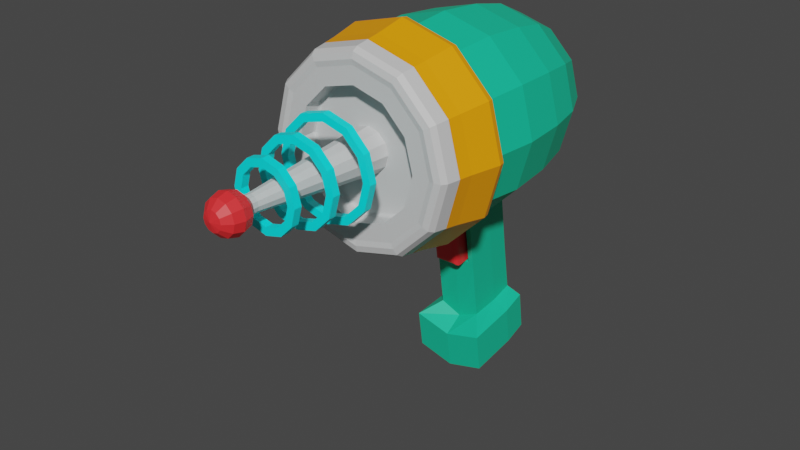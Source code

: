 # Source: portal_gun.blend  (saved by Blender 2.83.20; exported with 4.5.12 LTS)
import bpy
from mathutils import Matrix  # noqa: F401  (used for matrix-valued properties, if any)

bpy.ops.wm.read_factory_settings(use_empty=True)
scene = bpy.context.scene
scene.name = 'Scene'

# ---- collections
col_collection = bpy.data.collections.new('Collection'); scene.collection.children.link(col_collection)

# ---- materials (node trees are filled in below, after node groups)
mat_primary = bpy.data.materials.new('Primary')
mat_primary.use_transparent_shadow = False
mat_metal = bpy.data.materials.new('Metal')
mat_metal.use_transparent_shadow = False
mat_front = bpy.data.materials.new('Front')
mat_front.use_transparent_shadow = False
mat_accent = bpy.data.materials.new('Accent')
mat_accent.use_transparent_shadow = False
mat_glow = bpy.data.materials.new('Glow')
mat_glow.use_transparent_shadow = False

# ---- material node trees
mat_primary.use_nodes = True; mat_primary.node_tree.nodes.clear()
_N = mat_primary.node_tree.nodes; _L = mat_primary.node_tree.links
n0 = _N.new('ShaderNodeBsdfPrincipled'); n0.name = 'Principled BSDF'; n0.location = (10, 300)
n0.distribution = 'GGX'
n0.subsurface_method = 'BURLEY'
n0.inputs[0].default_value = (0.006853, 0.563, 0.3214, 1.0)
n0.inputs[3].default_value = 1.45
n0.inputs[27].default_value = (0.0, 0.0, 0.0, 1.0)
n0.inputs[28].default_value = 1.0
n1 = _N.new('ShaderNodeOutputMaterial'); n1.name = 'Material Output'; n1.location = (300, 300)
_L.new(n0.outputs[0], n1.inputs[0])
n1.is_active_output = True
mat_metal.use_nodes = True; mat_metal.node_tree.nodes.clear()
_N = mat_metal.node_tree.nodes; _L = mat_metal.node_tree.links
n0 = _N.new('ShaderNodeBsdfPrincipled'); n0.name = 'Principled BSDF'; n0.location = (10, 300)
n0.distribution = 'GGX'
n0.subsurface_method = 'BURLEY'
n0.inputs[0].default_value = (0.6539, 0.6539, 0.6539, 1.0)
n0.inputs[3].default_value = 1.45
n0.inputs[27].default_value = (0.0, 0.0, 0.0, 1.0)
n0.inputs[28].default_value = 1.0
n1 = _N.new('ShaderNodeOutputMaterial'); n1.name = 'Material Output'; n1.location = (300, 300)
_L.new(n0.outputs[0], n1.inputs[0])
n1.is_active_output = True
mat_front.use_nodes = True; mat_front.node_tree.nodes.clear()
_N = mat_front.node_tree.nodes; _L = mat_front.node_tree.links
n0 = _N.new('ShaderNodeBsdfPrincipled'); n0.name = 'Principled BSDF'; n0.location = (10, 300)
n0.distribution = 'GGX'
n0.subsurface_method = 'BURLEY'
n0.inputs[0].default_value = (1.0, 0.3419, 0.0, 1.0)
n0.inputs[3].default_value = 1.45
n0.inputs[27].default_value = (0.0, 0.0, 0.0, 1.0)
n0.inputs[28].default_value = 1.0
n1 = _N.new('ShaderNodeOutputMaterial'); n1.name = 'Material Output'; n1.location = (300, 300)
_L.new(n0.outputs[0], n1.inputs[0])
n1.is_active_output = True
mat_accent.use_nodes = True; mat_accent.node_tree.nodes.clear()
_N = mat_accent.node_tree.nodes; _L = mat_accent.node_tree.links
n0 = _N.new('ShaderNodeBsdfPrincipled'); n0.name = 'Principled BSDF'; n0.location = (10, 300)
n0.distribution = 'GGX'
n0.subsurface_method = 'BURLEY'
n0.inputs[0].default_value = (0.9473, 0.02843, 0.0331, 1.0)
n0.inputs[3].default_value = 1.45
n0.inputs[27].default_value = (0.0, 0.0, 0.0, 1.0)
n0.inputs[28].default_value = 1.0
n1 = _N.new('ShaderNodeOutputMaterial'); n1.name = 'Material Output'; n1.location = (300, 300)
_L.new(n0.outputs[0], n1.inputs[0])
n1.is_active_output = True
mat_glow.use_nodes = True; mat_glow.node_tree.nodes.clear()
_N = mat_glow.node_tree.nodes; _L = mat_glow.node_tree.links
n0 = _N.new('ShaderNodeOutputMaterial'); n0.name = 'Material Output'; n0.location = (300, 300)
n1 = _N.new('ShaderNodeBsdfPrincipled'); n1.name = 'Principled BSDF'; n1.location = (10, 300)
n1.distribution = 'GGX'
n1.subsurface_method = 'BURLEY'
n1.inputs[0].default_value = (0.0, 0.9659, 1.0, 1.0)
n1.inputs[3].default_value = 1.45
n1.inputs[27].default_value = (0.0, 0.0, 0.0, 1.0)
n1.inputs[28].default_value = 1.0
_L.new(n1.outputs[0], n0.inputs[0])
n0.is_active_output = True

# ---- world
world_world = bpy.data.worlds.new('World'); scene.world = world_world
world_world.use_nodes = True; world_world.node_tree.nodes.clear()
_N = world_world.node_tree.nodes; _L = world_world.node_tree.links
n0 = _N.new('ShaderNodeOutputWorld'); n0.name = 'World Output'; n0.location = (300, 300)
n1 = _N.new('ShaderNodeBackground'); n1.name = 'Background'; n1.location = (10, 300)
n1.inputs[0].default_value = (0.05088, 0.05088, 0.05088, 1.0)
_L.new(n1.outputs[0], n0.inputs[0])
n0.is_active_output = True
world_world.color = (0.05088, 0.05088, 0.05088)
world_world.use_sun_shadow = False
world_world.sun_shadow_jitter_overblur = 0.0

# ---- meshes
me_sphere = bpy.data.meshes.new('Sphere')
me_sphere.from_pydata([(-0.2523, 2.405, 1.074), (-0.2523, 3.197, 0.5), (-0.2523, 1.918, 1.178), (-0.8413, 1.918, -1.02), (0.2845, 2.405, 0.9297), (0.1818, 2.835, 0.7519), (-0.002325, 3.197, 0.433), (-0.8681, 1.326, -1.066), (-0.8413, 0.7343, -1.02), (0.7424, 2.261, 0.4096), (0.4996, 2.835, 0.4341), (0.1807, 3.197, 0.25), (-1.43, 0.7343, 3.874e-06), (0.8502, 2.26, 3.606e-06), (0.6159, 2.835, 3.636e-06), (0.2477, 3.197, 3.695e-06), (-1.484, 1.326, 3.874e-06), (-1.43, 1.918, 3.874e-06), (0.7424, 2.261, -0.4096), (0.4996, 2.835, -0.4341), (0.1807, 3.197, -0.25), (-1.272, 1.918, -0.589), (-1.319, 1.326, -0.6157), (0.2845, 2.405, -0.9297), (0.1818, 2.835, -0.7519), (-0.002325, 3.197, -0.433), (-1.272, 0.7343, -0.589), (-0.2523, 2.405, -1.074), (-0.2523, 2.835, -0.8682), (-0.2523, 3.197, -0.5), (-0.2523, 3.331, 3.755e-06), (-0.6463, -0.1854, 0.6824), (-0.9348, -0.1854, 0.394), (-0.7891, 2.405, -0.9297), (-0.6864, 2.835, -0.7519), (-0.5023, 3.197, -0.433), (-1.04, -0.1854, 3.785e-06), (-0.9348, -0.1854, -0.394), (-1.182, 2.405, -0.5368), (-1.004, 2.835, -0.4341), (-0.6853, 3.197, -0.25), (-0.6463, -0.1854, -0.6824), (-0.2523, -0.1854, -0.788), (-1.326, 2.405, 3.844e-06), (-1.121, 2.835, 3.815e-06), (-0.7523, 3.197, 3.785e-06), (0.1417, -0.1854, -0.6824), (0.4301, -0.1854, -0.394), (-1.182, 2.405, 0.5368), (-1.004, 2.835, 0.4341), (-0.6853, 3.197, 0.25), (0.5357, -0.1854, 3.636e-06), (0.4301, -0.1854, 0.394), (-0.7891, 2.405, 0.9297), (-0.6864, 2.835, 0.7519), (-0.5023, 3.197, 0.433), (0.1417, -0.1854, 0.6824), (-0.2523, -0.1854, 0.788), (-0.2523, 2.835, 0.8682), (-0.2523, 1.326, 1.231), (-0.2523, 0.7343, 1.178), (-0.7537, -0.1854, 0.8684), (-0.8413, 0.7343, 1.02), (-0.8681, 1.326, 1.066), (-0.8413, 1.918, 1.02), (0.8069, 1.912, 0.4469), (0.8408, 1.473, 0.4666), (0.7678, 0.7343, 0.589), (-1.272, 1.918, 0.589), (-1.319, 1.326, 0.6157), (-1.272, 0.7343, 0.589), (0.3366, 1.918, 1.02), (0.3634, 1.326, 1.066), (0.3366, 0.7343, 1.02), (0.3366, 1.918, -1.02), (0.3634, 1.326, -1.066), (0.3366, 0.7343, -1.02), (0.9256, 0.7343, 3.576e-06), (0.9667, 1.473, 3.606e-06), (0.8651, 1.921, 0.4469), (0.8069, 1.912, -0.4469), (0.8408, 1.473, -0.4666), (0.7678, 0.7343, -0.589), (-0.2523, 0.7343, -1.178), (-0.2523, 1.326, -1.231), (-0.2523, 1.918, -1.178), (-0.2523, -0.1854, 1.003), (-0.7537, -0.1854, 0.8684), (-1.121, -0.1854, 0.5014), (-1.255, -0.1854, 3.844e-06), (-1.121, -0.1854, -0.5014), (-0.7537, -0.1854, -0.8684), (0.249, -0.1854, -0.8684), (-0.2523, -0.1854, -1.003), (0.7504, -0.1854, 3.606e-06), (0.6161, -0.1854, -0.5014), (0.6161, -0.1854, 0.5014), (0.249, -0.1854, 0.8684), (-0.2523, 0.04317, 0.2719), (-0.3883, 0.04317, 0.2355), (-0.4878, 0.04317, 0.1359), (-0.5242, 0.04317, 3.666e-06), (-0.4878, 0.04317, -0.1359), (-0.3883, 0.04317, -0.2354), (-0.1164, 0.04317, -0.2354), (-0.2523, 0.04317, -0.2719), (0.01954, 0.04317, 3.725e-06), (-0.01688, 0.04317, -0.1359), (-0.01688, 0.04317, 0.1359), (-0.1164, 0.04317, 0.2354), (-0.2523, -1.671, 0.1054), (-0.305, -1.671, 0.09124), (-0.3436, -1.671, 0.05268), (-0.3577, -1.671, 2.772e-06), (-0.3436, -1.671, -0.05267), (-0.305, -1.671, -0.09123), (-0.1997, -1.671, -0.09123), (-0.2523, -1.671, -0.1053), (-0.147, -1.671, 2.801e-06), (-0.1611, -1.671, -0.05267), (-0.1611, -1.671, 0.05268), (-0.1997, -1.671, 0.09124), (-0.06673, -0.5495, -0.1072), (-0.1028, -0.9781, -0.08634), (-0.1388, -1.407, -0.06552), (-0.4944, -1.96, 2.891e-06), (-0.1213, -1.407, 2.95e-06), (-0.07964, -0.9781, 3.159e-06), (-0.03801, -0.5495, 3.397e-06), (-0.3572, -2.17, 0.06053), (-0.4339, -2.081, 0.1048), (-0.462, -1.96, 0.121), (-0.4339, -1.839, 0.1048), (-0.06673, -0.5495, 0.1072), (-0.2523, -2.202, 2.831e-06), (-0.3128, -2.17, 0.1048), (-0.3572, -2.081, 0.1816), (-0.3734, -1.96, 0.2097), (-0.3572, -1.839, 0.1816), (-0.1028, -0.9781, 0.08634), (-0.1388, -1.407, 0.06553), (-0.2523, -2.17, 0.121), (-0.2523, -2.081, 0.2097), (-0.2523, -1.96, 0.2421), (-0.2523, -1.839, 0.2097), (-0.4379, -0.5495, 0.1072), (-0.4019, -0.9781, 0.08634), (-0.1918, -2.17, 0.1048), (-0.1475, -2.081, 0.1816), (-0.1313, -1.96, 0.2097), (-0.1475, -1.839, 0.1816), (-0.3658, -1.407, 0.06553), (-0.1452, -0.5495, 0.1856), (-0.1475, -2.17, 0.06053), (-0.07076, -2.081, 0.1048), (-0.04267, -1.96, 0.121), (-0.07076, -1.839, 0.1048), (-0.166, -0.9781, 0.1495), (-0.1868, -1.407, 0.1135), (-0.1313, -2.17, 2.831e-06), (-0.04267, -2.081, 2.831e-06), (-0.01023, -1.96, 2.831e-06), (-0.04267, -1.839, 2.831e-06), (-0.4379, -0.5495, -0.1072), (-0.2523, -1.407, 0.1311), (-0.1475, -2.17, -0.06052), (-0.07076, -2.081, -0.1048), (-0.04267, -1.96, -0.121), (-0.07076, -1.839, -0.1048), (-0.2523, -0.9781, 0.1727), (-0.2523, -0.5495, 0.2143), (-0.1918, -2.17, -0.1048), (-0.1475, -2.081, -0.1816), (-0.1313, -1.96, -0.2097), (-0.1475, -1.839, -0.1816), (-0.2523, -0.5495, -0.2143), (-0.2523, -0.9781, -0.1727), (-0.2523, -2.17, -0.121), (-0.2523, -2.081, -0.2097), (-0.2523, -1.96, -0.2421), (-0.2523, -1.839, -0.2097), (-0.2523, -1.407, -0.131), (-0.1868, -1.407, -0.1135), (-0.3128, -2.17, -0.1048), (-0.3572, -2.081, -0.1816), (-0.3734, -1.96, -0.2097), (-0.3572, -1.839, -0.1816), (-0.166, -0.9781, -0.1495), (-0.1452, -0.5495, -0.1856), (-0.3572, -2.17, -0.06052), (-0.4339, -2.081, -0.1048), (-0.462, -1.96, -0.121), (-0.4339, -1.839, -0.1048), (-0.4666, -0.5495, 3.368e-06), (-0.425, -0.9781, 3.129e-06), (-0.3734, -2.17, 2.891e-06), (-0.462, -2.081, 2.891e-06), (-0.3834, -1.407, 2.891e-06), (-0.462, -1.839, 2.891e-06), (-0.3658, -1.407, -0.06552), (-0.4019, -0.9781, -0.08634), (-0.3595, -0.5495, -0.1856), (-0.3387, -0.9781, -0.1495), (-0.3179, -1.407, -0.1135), (-0.3179, -1.407, 0.1135), (-0.3387, -0.9781, 0.1495), (-0.3595, -0.5495, 0.1856), (0.2044, -0.5495, -0.2637), (0.1156, -0.9781, -0.2124), (0.02693, -1.407, -0.1612), (0.07013, -1.407, 2.652e-06), (0.1726, -0.9781, 3.159e-06), (0.275, -0.5495, 3.755e-06), (0.2044, -0.5495, 0.2637), (0.1156, -0.9781, 0.2124), (0.02693, -1.407, 0.1612), (-0.709, -0.5495, 0.2637), (-0.6203, -0.9781, 0.2124), (-0.5316, -1.407, 0.1612), (0.01134, -0.5495, 0.4567), (-0.03988, -0.9781, 0.368), (-0.0911, -1.407, 0.2793), (-0.709, -0.5495, -0.2637), (-0.2523, -1.407, 0.3225), (-0.2523, -0.9781, 0.4249), (-0.2523, -0.5495, 0.5273), (-0.2523, -0.5495, -0.5273), (-0.2523, -0.9781, -0.4249), (-0.2523, -1.407, -0.3225), (-0.0911, -1.407, -0.2793), (-0.03988, -0.9781, -0.368), (0.01134, -0.5495, -0.4567), (-0.7797, -0.5495, 3.666e-06), (-0.6772, -0.9781, 3.099e-06), (-0.5748, -1.407, 2.503e-06), (-0.5316, -1.407, -0.1612), (-0.6203, -0.9781, -0.2124), (-0.516, -0.5495, -0.4567), (-0.4648, -0.9781, -0.368), (-0.4136, -1.407, -0.2793), (-0.4136, -1.407, 0.2793), (-0.4648, -0.9781, 0.368), (-0.516, -0.5495, 0.4567), (0.2044, -0.6457, -0.2637), (0.1156, -1.074, -0.2124), (0.02693, -1.503, -0.1612), (0.07013, -1.503, 2.652e-06), (0.1726, -1.074, 3.159e-06), (0.275, -0.6457, 3.755e-06), (0.2044, -0.6457, 0.2637), (0.1156, -1.074, 0.2124), (0.02693, -1.503, 0.1612), (-0.709, -0.6457, 0.2637), (-0.6203, -1.074, 0.2124), (-0.5316, -1.503, 0.1612), (0.01134, -0.6457, 0.4567), (-0.03988, -1.074, 0.368), (-0.0911, -1.503, 0.2793), (-0.709, -0.6457, -0.2637), (-0.2523, -1.503, 0.3225), (-0.2523, -1.074, 0.4249), (-0.2523, -0.6457, 0.5273), (-0.2523, -0.6457, -0.5273), (-0.2523, -1.074, -0.4249), (-0.2523, -1.503, -0.3225), (-0.0911, -1.503, -0.2793), (-0.03988, -1.074, -0.368), (0.01134, -0.6457, -0.4567), (-0.7797, -0.6457, 3.666e-06), (-0.6772, -1.074, 3.099e-06), (-0.5748, -1.503, 2.503e-06), (-0.5316, -1.503, -0.1612), (-0.6203, -1.074, -0.2124), (-0.516, -0.6457, -0.4567), (-0.4648, -1.074, -0.368), (-0.4136, -1.503, -0.2793), (-0.4136, -1.503, 0.2793), (-0.4648, -1.074, 0.368), (-0.516, -0.6457, 0.4567), (-0.04308, -1.407, 0.3624), (0.1101, -1.407, 0.2092), (0.008135, -0.9781, 0.4511), (0.1988, -0.9781, 0.2605), (0.05935, -0.5495, 0.5398), (0.2875, -0.5495, 0.3117), (0.1662, -1.407, 2.652e-06), (0.1101, -1.407, -0.2092), (0.2686, -0.9781, 3.159e-06), (0.1988, -0.9781, -0.2605), (0.371, -0.5495, 3.755e-06), (0.2875, -0.5495, -0.3117), (-0.4616, -1.407, -0.3624), (-0.6147, -1.407, -0.2092), (-0.5128, -0.9781, -0.4511), (-0.7035, -0.9781, -0.2605), (-0.564, -0.5495, -0.5398), (-0.7922, -0.5495, -0.3117), (-0.2523, -1.407, -0.4185), (-0.2523, -0.9781, -0.5209), (-0.2523, -0.5495, -0.6234), (-0.6147, -1.407, 0.2092), (-0.4616, -1.407, 0.3624), (-0.7035, -0.9781, 0.2605), (-0.5128, -0.9781, 0.4511), (-0.7922, -0.5495, 0.3117), (-0.564, -0.5495, 0.5398), (-0.04308, -1.407, -0.3624), (0.008135, -0.9781, -0.4511), (0.05935, -0.5495, -0.5398), (-0.2523, -1.407, 0.4185), (-0.2523, -0.9781, 0.5209), (-0.2523, -0.5495, 0.6234), (-0.8757, -0.5495, 3.695e-06), (-0.7732, -0.9781, 3.129e-06), (-0.6708, -1.407, 2.533e-06), (-0.04308, -1.503, 0.3624), (0.1101, -1.503, 0.2092), (0.008135, -1.074, 0.4511), (0.1988, -1.074, 0.2605), (0.05935, -0.6457, 0.5398), (0.2875, -0.6457, 0.3117), (0.1662, -1.503, 2.652e-06), (0.1101, -1.503, -0.2092), (0.2686, -1.074, 3.159e-06), (0.1988, -1.074, -0.2605), (0.371, -0.6457, 3.755e-06), (0.2875, -0.6457, -0.3117), (-0.4616, -1.503, -0.3624), (-0.6147, -1.503, -0.2092), (-0.5128, -1.074, -0.4511), (-0.7035, -1.074, -0.2605), (-0.564, -0.6457, -0.5398), (-0.7922, -0.6457, -0.3117), (-0.2523, -1.503, -0.4185), (-0.2523, -1.074, -0.5209), (-0.2523, -0.6457, -0.6234), (-0.6147, -1.503, 0.2092), (-0.4616, -1.503, 0.3624), (-0.7035, -1.074, 0.2605), (-0.5128, -1.074, 0.4511), (-0.7922, -0.6457, 0.3117), (-0.564, -0.6457, 0.5398), (-0.04308, -1.503, -0.3624), (0.008135, -1.074, -0.4511), (0.05935, -0.6457, -0.5398), (-0.2523, -1.503, 0.4185), (-0.2523, -1.074, 0.5209), (-0.2523, -0.6457, 0.6234), (-0.8757, -0.6457, 3.695e-06), (-0.7732, -1.074, 3.129e-06), (-0.6708, -1.503, 2.533e-06), (0.3366, 0.7343, -1.02), (0.3366, 0.7343, 1.02), (-0.8413, 0.7343, 1.02), (-0.2523, 0.7343, 1.178), (-0.874, 0.2151, -1.077), (-0.7537, -0.1854, 0.8684), (-0.8413, 0.7343, -1.02), (-1.43, 0.7343, 3.874e-06), (-0.7537, -0.1854, -0.8684), (-1.272, 0.7343, -0.589), (-1.255, -0.1854, 3.844e-06), (-0.2523, -0.1854, 1.003), (-1.121, -0.1854, -0.5014), (-1.496, 0.2151, 3.874e-06), (0.6161, -0.1854, 0.5014), (-1.121, -0.1854, 0.5014), (0.249, -0.1854, 0.8684), (0.249, -0.1854, -0.8684), (-0.2523, 0.2151, 1.243), (0.6161, -0.1854, -0.5014), (-0.2523, -0.1854, -1.003), (0.7504, -0.1854, 3.606e-06), (-1.272, 0.7343, 0.589), (0.7678, 0.7343, 0.589), (-1.329, 0.2151, -0.6216), (0.9256, 0.7343, 3.576e-06), (0.7678, 0.7343, -0.589), (-0.2523, 0.7343, -1.178), (-0.7537, -0.1854, -0.8684), (-1.255, -0.1854, 3.844e-06), (-0.2523, -0.1854, 1.003), (-1.121, -0.1854, -0.5014), (0.6161, -0.1854, 0.5014), (-1.121, -0.1854, 0.5014), (0.249, -0.1854, 0.8684), (0.249, -0.1854, -0.8684), (0.6161, -0.1854, -0.5014), (-0.2523, -0.1854, -1.003), (0.7504, -0.1854, 3.606e-06), (-0.874, 0.2151, 1.077), (0.3693, 0.2151, 1.077), (0.3693, 0.2151, -1.077), (0.8244, 0.2151, 0.6217), (-1.329, 0.2151, 0.6217), (0.8244, 0.2151, -0.6216), (0.991, 0.2151, 3.576e-06), (-0.2523, 0.2151, -1.243), (0.6774, 2.405, 0.5368), (0.8212, 2.405, 3.606e-06), (0.6774, 2.405, -0.5368), (0.7678, 1.918, 0.589), (0.8142, 1.326, 0.6157), (0.7678, 1.918, -0.589), (0.8142, 1.326, -0.6157), (0.9791, 1.326, 3.576e-06), (3.211, 2.268, 3.248e-06), (3.135, 2.611, 3.278e-06), (3.298, 1.587, 3.278e-06), (3.092, 2.263, 0.4469), (3.092, 2.263, -0.4469), (3.027, 2.611, 0.4096), (3.027, 2.611, -0.4096), (3.172, 1.587, 0.4666), (3.172, 1.587, -0.4666), (0.8991, 1.482, 0.4666), (0.8651, 1.921, -0.4469), (0.8007, 2.27, -0.4096), (0.8007, 2.27, 0.4096), (0.9085, 2.269, 3.606e-06), (0.8991, 1.482, -0.4666), (1.025, 1.482, 3.606e-06), (2.674, 1.511, 0.4666), (2.529, 2.535, -0.4096), (2.529, 2.535, 0.4096), (2.674, 1.511, -0.4666), (2.594, 2.186, 0.4469), (2.594, 2.186, -0.4469), (2.637, 2.534, 3.338e-06), (2.8, 1.511, 3.338e-06), (1.113, 1.954, 0.2578), (1.113, 1.954, -0.2578), (1.114, 2.274, 3.546e-06), (1.181, 1.56, 3.546e-06), (1.18, 1.56, 0.2028), (1.112, 2.274, -0.2363), (1.112, 2.274, 0.2363), (1.18, 1.56, -0.2028), (2.519, 1.763, 0.2692), (2.429, 2.487, -0.2363), (2.429, 2.487, 0.2363), (2.519, 1.763, -0.2692), (2.488, 2.167, 0.2578), (2.488, 2.167, -0.2578), (2.528, 2.487, 3.368e-06), (2.635, 1.764, 3.368e-06), (-1.43, 0.7343, 3.874e-06), (-1.458, 0.7282, 3.874e-06), (-1.444, 0.7312, 3.874e-06), (-0.8554, 0.7282, -1.044), (-0.8413, 0.7343, -1.02), (-0.8483, 0.7312, -1.032), (-0.2523, 0.7343, 1.178), (-0.2523, 0.7282, 1.206), (-0.2523, 0.7319, 1.189), (-0.8554, 0.7282, 1.044), (-0.8413, 0.7343, 1.02), (-0.8483, 0.7312, 1.032), (0.3366, 0.7343, 1.02), (0.3507, 0.7282, 1.044), (0.3437, 0.7312, 1.032), (0.3366, 0.7343, -1.02), (0.3507, 0.7282, -1.044), (0.3437, 0.7312, -1.032), (-1.297, 0.7282, -0.603), (-1.272, 0.7343, -0.589), (-1.285, 0.7312, -0.596), (-1.272, 0.7343, 0.589), (-1.297, 0.7282, 0.603), (-1.282, 0.7319, 0.5945), (0.7678, 0.7343, 0.589), (0.7922, 0.7282, 0.603), (0.7775, 0.7319, 0.5945), (0.9538, 0.7282, 3.576e-06), (0.9256, 0.7343, 3.576e-06), (0.9368, 0.7319, 2.205e-06), (0.7678, 0.7343, -0.589), (0.7922, 0.7282, -0.603), (0.78, 0.7312, -0.596), (-0.2523, 0.7282, -1.206), (-0.2523, 0.7343, -1.178), (-0.2523, 0.7319, -1.189), (-0.2523, -0.08366, 0.788), (-0.2523, -0.1854, 0.788), (-0.2523, -0.1451, 0.788), (-0.6463, -0.1854, 0.6824), (-0.6463, -0.08366, 0.6824), (-0.6463, -0.1345, 0.6824), (-0.9348, -0.08366, 0.394), (-0.9348, -0.1854, 0.394), (-0.9348, -0.1451, 0.394), (-1.04, -0.1854, 3.785e-06), (-1.04, -0.08366, 3.785e-06), (-1.04, -0.1345, 3.785e-06), (-0.9348, -0.08366, -0.394), (-0.9348, -0.1854, -0.394), (-0.9348, -0.1345, -0.394), (-0.6463, -0.1854, -0.6824), (-0.6463, -0.08366, -0.6824), (-0.6463, -0.1345, -0.6824), (0.1417, -0.1854, -0.6824), (0.1417, -0.08366, -0.6824), (0.1417, -0.1345, -0.6824), (-0.2523, -0.08366, -0.788), (-0.2523, -0.1854, -0.788), (-0.2523, -0.1451, -0.788), (0.5357, -0.1854, 3.636e-06), (0.5357, -0.08366, 3.636e-06), (0.5357, -0.1345, 3.636e-06), (0.4301, -0.08366, -0.394), (0.4301, -0.1854, -0.394), (0.4301, -0.1345, -0.394), (0.4301, -0.08366, 0.394), (0.4301, -0.1854, 0.394), (0.4301, -0.1345, 0.394), (0.1417, -0.1854, 0.6824), (0.1417, -0.08366, 0.6824), (0.1417, -0.1451, 0.6824), (-0.8471, -0.1128, 1.03), (-0.787, -0.1963, 0.9261), (-0.8261, -0.1789, 0.9939), (-0.9151, 0.5985, -1.148), (-0.8744, 0.7201, -1.077), (-0.9076, 0.6753, -1.135), (-1.496, 0.7201, 3.874e-06), (-1.578, 0.5985, 3.904e-06), (-1.563, 0.6753, 3.904e-06), (-0.8471, -0.1128, -1.03), (-0.787, -0.1963, -0.9261), (-0.8261, -0.1789, -0.9939), (-1.4, 0.5985, -0.6627), (-1.33, 0.7201, -0.622), (-1.387, 0.6753, -0.6552), (-1.442, -0.1128, 3.904e-06), (-1.322, -0.1963, 3.874e-06), (-1.4, -0.1789, 3.904e-06), (-0.2523, -0.1963, 1.069), (-0.2523, -0.1128, 1.19), (-0.2523, -0.1789, 1.148), (-1.178, -0.1963, -0.5347), (-1.283, -0.1128, -0.5948), (-1.246, -0.1789, -0.5738), (-0.2523, 0.7201, 1.244), (-0.2523, 0.5985, 1.326), (-0.2523, 0.6753, 1.31), (-0.9151, 0.5985, 1.148), (-0.8744, 0.7201, 1.077), (-0.9076, 0.6753, 1.135), (0.3697, 0.7201, 1.077), (0.4104, 0.5985, 1.148), (0.4029, 0.6753, 1.135), (0.3697, 0.7201, -1.077), (0.4104, 0.5985, -1.148), (0.4029, 0.6753, -1.135), (0.6738, -0.1963, 0.5347), (0.7779, -0.1128, 0.5948), (0.7415, -0.1789, 0.5738), (-1.178, -0.1963, 0.5347), (-1.283, -0.1128, 0.5948), (-1.246, -0.1789, 0.5738), (0.3425, -0.1128, 1.03), (0.2824, -0.1963, 0.9261), (0.3215, -0.1789, 0.9939), (0.3425, -0.1128, -1.03), (0.2824, -0.1963, -0.9261), (0.3215, -0.1789, -0.9939), (0.6738, -0.1963, -0.5347), (0.7779, -0.1128, -0.5948), (0.7415, -0.1789, -0.5738), (-0.2523, -0.1963, -1.069), (-0.2523, -0.1128, -1.19), (-0.2523, -0.1789, -1.148), (0.9373, -0.1128, 3.576e-06), (0.8171, -0.1963, 3.606e-06), (0.8953, -0.1789, 3.576e-06), (-1.33, 0.7201, 0.622), (-1.4, 0.5985, 0.6628), (-1.387, 0.6753, 0.6553), (0.8251, 0.7201, 0.622), (0.8956, 0.5985, 0.6628), (0.8826, 0.6753, 0.6552), (1.073, 0.5985, 3.546e-06), (0.9917, 0.7201, 3.576e-06), (1.058, 0.6753, 3.546e-06), (0.8251, 0.7201, -0.622), (0.8956, 0.5985, -0.6627), (0.8826, 0.6753, -0.6552), (-0.2523, 0.5985, -1.325), (-0.2523, 0.7201, -1.244), (-0.2523, 0.6753, -1.31), (-0.2523, 0.04317, 0.7533), (-0.2523, 0.009627, 0.788), (-0.2523, 0.03335, 0.7778), (-0.6463, 0.009627, 0.6824), (-0.629, 0.04317, 0.6524), (-0.6412, 0.03335, 0.6736), (-0.9047, 0.04317, 0.3766), (-0.9348, 0.009627, 0.394), (-0.926, 0.03335, 0.3889), (-1.04, 0.009628, 3.785e-06), (-1.006, 0.04317, 3.785e-06), (-1.03, 0.03335, 3.785e-06), (-0.9047, 0.04317, -0.3766), (-0.9348, 0.009628, -0.394), (-0.926, 0.03335, -0.3889), (-0.6463, 0.009628, -0.6824), (-0.629, 0.04317, -0.6524), (-0.6412, 0.03335, -0.6736), (0.1417, 0.009627, -0.6824), (0.1243, 0.04317, -0.6524), (0.1366, 0.03335, -0.6736), (-0.2523, 0.04317, -0.7533), (-0.2523, 0.009627, -0.788), (-0.2523, 0.03335, -0.7778), (0.5357, 0.009627, 3.636e-06), (0.501, 0.04317, 3.636e-06), (0.5255, 0.03335, 3.636e-06), (0.4, 0.04317, -0.3766), (0.4301, 0.009627, -0.394), (0.4213, 0.03335, -0.3889), (0.4, 0.04317, 0.3766), (0.4301, 0.009627, 0.394), (0.4213, 0.03335, 0.3889), (0.1417, 0.009627, 0.6824), (0.1243, 0.04317, 0.6524), (0.1366, 0.03335, 0.6736), (-0.3635, -1.739, 2.861e-06), (-0.3739, -1.759, 2.891e-06), (-0.3657, -1.746, 2.861e-06), (-0.3695, -1.753, 2.891e-06), (-0.3576, -1.759, 0.06078), (-0.3486, -1.739, 0.0556), (-0.3538, -1.753, 0.05859), (-0.3505, -1.746, 0.0567), (-0.3131, -1.759, 0.1053), (-0.3079, -1.739, 0.09631), (-0.3109, -1.753, 0.1015), (-0.309, -1.746, 0.09821), (-0.2523, -1.759, 0.1216), (-0.2523, -1.739, 0.1112), (-0.2523, -1.753, 0.1172), (-0.2523, -1.746, 0.1134), (-0.1916, -1.759, 0.1053), (-0.1967, -1.739, 0.09631), (-0.1937, -1.753, 0.1015), (-0.1956, -1.746, 0.09821), (-0.1471, -1.759, 0.06078), (-0.156, -1.739, 0.0556), (-0.1508, -1.753, 0.05859), (-0.1541, -1.746, 0.0567), (-0.1308, -1.759, 2.861e-06), (-0.1411, -1.739, 2.861e-06), (-0.1351, -1.753, 2.861e-06), (-0.1389, -1.746, 2.861e-06), (-0.1471, -1.759, -0.06077), (-0.156, -1.739, -0.0556), (-0.1508, -1.753, -0.05859), (-0.1541, -1.746, -0.05669), (-0.1916, -1.759, -0.1053), (-0.1967, -1.739, -0.0963), (-0.1937, -1.753, -0.1015), (-0.1956, -1.746, -0.0982), (-0.2523, -1.759, -0.1215), (-0.2523, -1.739, -0.1112), (-0.2523, -1.753, -0.1172), (-0.2523, -1.746, -0.1134), (-0.3131, -1.759, -0.1053), (-0.3079, -1.739, -0.0963), (-0.3109, -1.753, -0.1015), (-0.309, -1.746, -0.0982), (-0.3576, -1.759, -0.06077), (-0.3486, -1.739, -0.0556), (-0.3538, -1.753, -0.05859), (-0.3505, -1.746, -0.05669), (1.809, 2.061, 0.2578), (1.809, 2.061, -0.2578), (1.809, 2.38, 3.457e-06), (1.809, 1.657, 3.457e-06), (1.743, 1.647, 0.2028), (1.809, 2.381, -0.2363), (1.809, 2.381, 0.2363), (1.743, 1.647, -0.2028), (1.114, 1.55, -0.2692), (1.115, 1.55, 3.546e-06), (1.114, 1.55, 0.2692), (1.809, 1.657, 0.2692), (1.809, 1.657, -0.2692), (1.743, 1.647, 3.457e-06), (1.726, 1.759, 3.487e-06), (1.164, 1.673, 3.576e-06), (1.195, 1.678, -0.1698), (1.195, 1.678, 0.1698), (1.693, 1.754, 0.1698), (1.693, 1.754, -0.1698), (1.163, 1.673, -0.2028), (1.196, 1.678, 3.576e-06), (1.163, 1.673, 0.2028), (1.726, 1.759, 0.2028), (1.726, 1.759, -0.2028), (1.693, 1.754, 3.487e-06), (1.667, 1.436, 3.368e-06), (1.729, 1.52, 3.397e-06), (1.695, 1.446, 3.368e-06), (1.716, 1.465, 3.368e-06), (1.728, 1.492, 3.397e-06), (1.317, 1.382, 3.457e-06), (1.232, 1.444, 3.487e-06), (1.288, 1.383, 3.457e-06), (1.262, 1.396, 3.457e-06), (1.242, 1.417, 3.487e-06), (1.316, 1.382, -0.09588), (1.231, 1.444, -0.1698), (1.287, 1.383, -0.1242), (1.261, 1.396, -0.1482), (1.241, 1.417, -0.1642), (1.316, 1.382, 0.09589), (1.231, 1.444, 0.1698), (1.287, 1.383, 0.1242), (1.261, 1.396, 0.1482), (1.241, 1.417, 0.1642), (1.667, 1.436, 0.09589), (1.729, 1.52, 0.1698), (1.695, 1.446, 0.1242), (1.716, 1.465, 0.1482), (1.728, 1.491, 0.1642), (1.729, 1.52, -0.1698), (1.667, 1.436, -0.09588), (1.728, 1.491, -0.1642), (1.716, 1.465, -0.1482), (1.695, 1.446, -0.1242), (-1.281, 0.05732, 0.5937), (-1.44, 0.05732, 3.874e-06), (-1.439, 0.05453, 3.874e-06), (-1.28, 0.05453, 0.5934), (0.7759, 0.05732, -0.5937), (0.935, 0.05732, 3.606e-06), (0.9346, 0.05453, 3.606e-06), (0.7755, 0.05453, -0.5934), (-0.2523, 0.05732, -1.187), (0.3413, 0.05732, -1.028), (0.3411, 0.05453, -1.028), (-0.2523, 0.05453, -1.187), (-0.8609, 0.05531, 1.054), (-0.8602, 0.04693, 1.053), (-0.8607, 0.05252, 1.054), (-0.8604, 0.04973, 1.053), (-1.305, 0.04693, 0.6079), (-1.306, 0.05531, 0.6086), (-1.306, 0.04973, 0.6081), (-1.306, 0.05252, 0.6084), (-0.2523, 0.04693, 1.216), (-0.2523, 0.05531, 1.217), (-0.2523, 0.04973, 1.216), (-0.2523, 0.05252, 1.217), (-0.8609, 0.05531, -1.054), (-0.8602, 0.04694, -1.053), (-0.8607, 0.05252, -1.054), (-0.8604, 0.04973, -1.053), (-0.2523, 0.04693, -1.216), (-0.2523, 0.05531, -1.217), (-0.2523, 0.04973, -1.216), (-0.2523, 0.05252, -1.217), (-1.306, 0.05531, -0.6086), (-1.305, 0.04694, -0.6079), (-1.306, 0.05252, -0.6083), (-1.306, 0.04973, -0.6081), (-1.469, 0.05531, 3.874e-06), (-1.468, 0.04694, 3.874e-06), (-1.469, 0.05252, 3.874e-06), (-1.469, 0.04973, 3.874e-06), (0.3556, 0.04693, 1.053), (0.3563, 0.05531, 1.054), (0.3558, 0.04973, 1.053), (0.356, 0.05252, 1.054), (0.9648, 0.05531, 3.576e-06), (0.9635, 0.04693, 3.576e-06), (0.9644, 0.05252, 3.576e-06), (0.9639, 0.04973, 3.576e-06), (0.8018, 0.05531, 0.6086), (0.8006, 0.04693, 0.6079), (0.8014, 0.05252, 0.6084), (0.801, 0.04973, 0.6081), (0.3563, 0.05531, -1.054), (0.3556, 0.04693, -1.053), (0.356, 0.05252, -1.054), (0.3558, 0.04973, -1.053), (0.8006, 0.04693, -0.6079), (0.8018, 0.05531, -0.6086), (0.801, 0.04973, -0.6081), (0.8014, 0.05252, -0.6083), (-0.2523, 0.05453, 1.187), (-0.8458, 0.05453, 1.028), (-0.846, 0.05732, 1.028), (-0.2523, 0.05732, 1.187), (-1.28, 0.05453, -0.5934), (-1.281, 0.05732, -0.5937), (0.7755, 0.05453, 0.5934), (0.7759, 0.05732, 0.5937), (0.3411, 0.05453, 1.028), (0.3413, 0.05732, 1.028), (-0.8458, 0.05453, -1.028), (-0.846, 0.05732, -1.028)], [], [(1, 58, 5, 6), (404, 405, 77, 82), (33, 27, 85, 3), (30, 1, 6), (58, 0, 4, 5), (7, 84, 83, 8), (92, 93, 371, 368), (3, 85, 84, 7), (30, 6, 11), (5, 4, 398, 10), (93, 91, 359, 371), (6, 5, 10, 11), (429, 425, 414, 408), (30, 11, 15), (10, 398, 399, 14), (70, 12, 358, 373), (11, 10, 14, 15), (84, 75, 76, 83), (30, 15, 20), (14, 399, 400, 19), (85, 74, 75, 84), (15, 14, 19, 20), (27, 23, 74, 85), (91, 90, 363, 359), (30, 20, 25), (19, 400, 23, 24), (86, 97, 367, 362), (20, 19, 24, 25), (405, 402, 67, 77), (75, 404, 82, 76), (30, 25, 29), (24, 23, 27, 28), (428, 424, 411, 407), (25, 24, 28, 29), (426, 422, 413, 409), (74, 403, 404, 75), (28, 27, 33, 34), (82, 77, 376, 377), (29, 28, 34, 35), (89, 88, 366, 361), (23, 400, 403, 74), (30, 29, 35), (62, 70, 373, 353), (35, 34, 39, 40), (88, 87, 356, 366), (77, 67, 374, 376), (30, 35, 40), (34, 33, 38, 39), (40, 39, 44, 45), (87, 86, 362, 356), (63, 69, 70, 62), (30, 40, 45), (39, 38, 43, 44), (12, 26, 360, 358), (45, 44, 49, 50), (95, 92, 368, 370), (64, 68, 69, 63), (30, 45, 50), (44, 43, 48, 49), (60, 62, 353, 354), (50, 49, 54, 55), (96, 94, 372, 365), (53, 48, 68, 64), (30, 50, 55), (49, 48, 53, 54), (67, 73, 352, 374), (55, 54, 58, 1), (8, 83, 378, 357), (427, 423, 412, 410), (30, 55, 1), (54, 53, 0, 58), (76, 82, 377, 351), (48, 43, 17, 68), (68, 17, 16, 69), (69, 16, 12, 70), (83, 76, 351, 378), (398, 4, 71, 401), (401, 71, 72, 402), (402, 72, 73, 67), (97, 96, 365, 367), (4, 0, 2, 71), (71, 2, 59, 72), (72, 59, 60, 73), (94, 95, 370, 372), (0, 53, 64, 2), (2, 64, 63, 59), (59, 63, 62, 60), (26, 8, 357, 360), (38, 33, 3, 21), (21, 3, 7, 22), (22, 7, 8, 26), (90, 89, 361, 363), (43, 38, 21, 17), (17, 21, 22, 16), (16, 22, 26, 12), (73, 60, 354, 352), (57, 31, 485, 483), (31, 57, 86, 87), (36, 32, 88, 89), (41, 37, 90, 91), (32, 31, 87, 88), (46, 42, 93, 92), (51, 47, 95, 94), (42, 41, 91, 93), (37, 36, 89, 90), (56, 52, 96, 97), (52, 51, 94, 96), (47, 46, 92, 95), (57, 56, 97, 86), (108, 106, 615, 620), (103, 102, 602, 606), (746, 767, 533, 558), (509, 507, 614, 618), (104, 105, 611, 609), (42, 46, 500, 504), (102, 101, 600, 602), (107, 104, 609, 617), (98, 109, 624, 590), (105, 103, 606, 611), (503, 501, 608, 612), (197, 199, 114, 113), (101, 100, 596, 600), (32, 36, 491, 489), (52, 56, 515, 513), (47, 51, 506, 510), (37, 41, 497, 495), (51, 52, 513, 506), (41, 42, 504, 497), (31, 32, 489, 485), (46, 47, 510, 500), (56, 57, 483, 515), (36, 37, 495, 491), (516, 482, 591, 623), (488, 492, 599, 597), (494, 498, 605, 603), (486, 488, 597, 593), (501, 509, 618, 608), (507, 512, 621, 614), (498, 503, 612, 605), (492, 494, 603, 599), (512, 516, 623, 621), (109, 108, 620, 624), (106, 107, 617, 615), (100, 99, 594, 596), (125, 196, 130, 131), (181, 182, 116, 117), (158, 164, 110, 121), (151, 197, 113, 112), (140, 158, 121, 120), (124, 126, 118, 119), (199, 203, 115, 114), (126, 140, 120, 118), (203, 181, 117, 115), (204, 151, 112, 111), (182, 124, 119, 116), (164, 204, 111, 110), (195, 134, 129), (670, 192, 198, 627), (198, 125, 131, 132), (196, 195, 129, 130), (671, 626, 113, 114), (132, 131, 137, 138), (130, 129, 135, 136), (631, 635, 111, 112), (131, 130, 136, 137), (129, 134, 135), (666, 186, 192, 670), (138, 137, 143, 144), (136, 135, 141, 142), (635, 639, 110, 111), (137, 136, 142, 143), (135, 134, 141), (144, 143, 149, 150), (142, 141, 147, 148), (639, 643, 121, 110), (143, 142, 148, 149), (141, 134, 147), (662, 180, 186, 666), (148, 147, 153, 154), (643, 647, 120, 121), (149, 148, 154, 155), (147, 134, 153), (658, 174, 180, 662), (150, 149, 155, 156), (647, 651, 118, 120), (155, 154, 160, 161), (153, 134, 159), (634, 138, 144, 638), (156, 155, 161, 162), (154, 153, 159, 160), (651, 655, 119, 118), (161, 160, 166, 167), (159, 134, 165), (638, 144, 150, 642), (162, 161, 167, 168), (160, 159, 165, 166), (655, 659, 116, 119), (167, 166, 172, 173), (165, 134, 171), (654, 168, 174, 658), (168, 167, 173, 174), (166, 165, 171, 172), (659, 663, 117, 116), (173, 172, 178, 179), (171, 134, 177), (650, 162, 168, 654), (174, 173, 179, 180), (172, 171, 177, 178), (179, 178, 184, 185), (177, 134, 183), (646, 156, 162, 650), (180, 179, 185, 186), (178, 177, 183, 184), (663, 667, 115, 117), (183, 134, 189), (642, 150, 156, 646), (186, 185, 191, 192), (184, 183, 189, 190), (667, 671, 114, 115), (185, 184, 190, 191), (627, 198, 132, 630), (192, 191, 125, 198), (190, 189, 195, 196), (630, 132, 138, 634), (191, 190, 196, 125), (189, 134, 195), (98, 99, 206, 170), (170, 206, 205, 169), (169, 205, 204, 164), (104, 107, 122, 188), (188, 122, 123, 187), (187, 123, 124, 182), (99, 100, 145, 206), (206, 145, 146, 205), (205, 146, 151, 204), (103, 105, 175, 201), (201, 175, 176, 202), (202, 176, 181, 203), (106, 108, 133, 128), (128, 133, 139, 127), (127, 139, 140, 126), (102, 103, 201, 163), (163, 201, 202, 200), (200, 202, 203, 199), (107, 106, 128, 122), (122, 128, 127, 123), (123, 127, 126, 124), (108, 109, 152, 133), (133, 152, 157, 139), (139, 157, 158, 140), (100, 101, 193, 145), (145, 193, 194, 146), (146, 194, 197, 151), (109, 98, 170, 152), (152, 170, 169, 157), (157, 169, 164, 158), (105, 104, 188, 175), (175, 188, 187, 176), (176, 187, 182, 181), (101, 102, 163, 193), (193, 163, 200, 194), (194, 200, 199, 197), (222, 258, 273, 237), (234, 270, 271, 235), (224, 260, 277, 241), (210, 246, 251, 215), (225, 261, 278, 242), (211, 247, 250, 214), (216, 252, 268, 232), (212, 248, 249, 213), (217, 253, 269, 233), (239, 275, 264, 228), (218, 254, 270, 234), (238, 274, 263, 227), (215, 251, 257, 221), (219, 255, 261, 225), (237, 273, 262, 226), (214, 250, 256, 220), (220, 256, 260, 224), (240, 276, 254, 218), (213, 249, 255, 219), (221, 257, 259, 223), (241, 277, 253, 217), (209, 245, 246, 210), (226, 262, 267, 231), (242, 278, 252, 216), (208, 244, 247, 211), (227, 263, 266, 230), (229, 265, 245, 209), (207, 243, 248, 212), (228, 264, 265, 229), (230, 266, 244, 208), (235, 271, 275, 239), (232, 268, 258, 222), (231, 267, 243, 207), (236, 272, 274, 238), (233, 269, 272, 236), (223, 259, 276, 240), (296, 295, 331, 332), (314, 292, 328, 350), (310, 303, 339, 346), (285, 280, 316, 321), (311, 305, 341, 347), (287, 282, 318, 323), (304, 312, 348, 340), (289, 284, 320, 325), (302, 313, 349, 338), (291, 297, 333, 327), (300, 314, 350, 336), (293, 298, 334, 329), (280, 279, 315, 316), (283, 311, 347, 319), (295, 299, 335, 331), (282, 281, 317, 318), (281, 310, 346, 317), (301, 300, 336, 337), (284, 283, 319, 320), (279, 309, 345, 315), (303, 302, 338, 339), (286, 285, 321, 322), (299, 308, 344, 335), (305, 304, 340, 341), (288, 287, 323, 324), (298, 307, 343, 334), (306, 286, 322, 342), (290, 289, 325, 326), (297, 306, 342, 333), (307, 288, 324, 343), (292, 291, 327, 328), (312, 296, 332, 348), (308, 290, 326, 344), (294, 293, 329, 330), (313, 294, 330, 349), (309, 301, 337, 345), (274, 272, 330, 329), (242, 216, 304, 305), (272, 269, 349, 330), (273, 258, 332, 331), (229, 209, 286, 306), (271, 270, 350, 328), (251, 246, 321, 316), (230, 208, 288, 307), (250, 247, 323, 318), (231, 207, 290, 308), (249, 248, 325, 320), (223, 240, 301, 309), (264, 275, 327, 333), (224, 241, 303, 310), (263, 274, 329, 334), (225, 242, 305, 311), (262, 273, 331, 335), (216, 232, 312, 304), (254, 276, 337, 336), (217, 233, 313, 302), (253, 277, 339, 338), (218, 234, 314, 300), (215, 221, 279, 280), (252, 278, 341, 340), (219, 225, 311, 283), (214, 220, 281, 282), (245, 265, 342, 322), (220, 224, 310, 281), (213, 219, 283, 284), (244, 266, 343, 324), (221, 223, 309, 279), (209, 210, 285, 286), (243, 267, 344, 326), (226, 231, 308, 299), (208, 211, 287, 288), (276, 259, 345, 337), (227, 230, 307, 298), (207, 212, 289, 290), (277, 260, 346, 339), (228, 229, 306, 297), (235, 239, 291, 292), (278, 261, 347, 341), (232, 222, 296, 312), (236, 238, 293, 294), (268, 252, 340, 348), (233, 236, 294, 313), (222, 237, 295, 296), (269, 253, 338, 349), (234, 235, 292, 314), (210, 215, 280, 285), (270, 254, 336, 350), (257, 251, 316, 315), (211, 214, 282, 287), (261, 255, 319, 347), (256, 250, 318, 317), (212, 213, 284, 289), (260, 256, 317, 346), (255, 249, 320, 319), (239, 228, 297, 291), (259, 257, 315, 345), (246, 245, 322, 321), (238, 227, 298, 293), (267, 262, 335, 344), (247, 244, 324, 323), (237, 226, 299, 295), (266, 263, 334, 343), (248, 243, 326, 325), (240, 218, 300, 301), (265, 264, 333, 342), (275, 271, 328, 327), (241, 217, 302, 303), (258, 268, 348, 332), (367, 365, 383, 385), (545, 576, 394, 390), (363, 361, 380, 382), (449, 479, 588, 522), (356, 362, 381, 61), (385, 383, 554, 561), (371, 359, 379, 388), (549, 543, 369, 391), (372, 370, 387, 389), (362, 367, 385, 381), (585, 581, 396, 395), (368, 371, 388, 386), (758, 783, 563, 570), (552, 585, 395, 392), (366, 356, 61, 384), (378, 351, 461, 480), (370, 368, 386, 387), (359, 363, 382, 379), (357, 378, 480, 450), (365, 372, 389, 383), (576, 525, 364, 394), (361, 366, 384, 380), (579, 549, 391, 393), (377, 376, 474, 476), (740, 741, 738, 739), (358, 360, 465, 446), (351, 377, 476, 461), (530, 521, 355, 375), (376, 374, 470, 474), (386, 388, 569, 564), (375, 355, 754, 762), (525, 530, 375, 364), (396, 393, 778, 774), (360, 357, 450, 465), (355, 397, 759, 754), (374, 352, 458, 470), (392, 395, 787, 782), (354, 353, 456, 452), (393, 391, 771, 778), (352, 354, 452, 458), (369, 390, 742, 751), (587, 552, 392, 397), (394, 364, 766, 747), (353, 373, 467, 456), (395, 396, 774, 787), (543, 545, 390, 369), (477, 473, 582, 584), (464, 449, 522, 531), (479, 462, 551, 588), (462, 477, 584, 551), (473, 471, 578, 582), (380, 384, 557, 534), (388, 379, 528, 569), (384, 61, 519, 557), (381, 385, 561, 536), (455, 468, 575, 546), (387, 386, 564, 566), (382, 380, 534, 539), (379, 382, 539, 528), (581, 579, 393, 396), (397, 392, 782, 759), (61, 381, 536, 519), (389, 387, 566, 573), (383, 389, 573, 554), (468, 447, 524, 575), (471, 459, 548, 578), (459, 453, 542, 548), (453, 455, 546, 542), (521, 587, 397, 355), (447, 464, 531, 524), (9, 13, 399, 398), (13, 18, 400, 399), (66, 65, 401, 402), (65, 9, 398, 401), (18, 80, 403, 400), (80, 81, 404, 403), (78, 66, 402, 405), (81, 78, 405, 404), (410, 406, 408, 414), (406, 409, 413, 408), (407, 411, 409, 406), (412, 407, 406, 410), (425, 427, 410, 414), (424, 426, 409, 411), (423, 428, 407, 412), (422, 429, 408, 413), (66, 78, 421, 415), (18, 13, 419, 417), (9, 65, 79, 418), (81, 80, 416, 420), (80, 18, 417, 416), (65, 66, 415, 79), (13, 9, 418, 419), (78, 81, 420, 421), (438, 445, 429, 422), (439, 444, 428, 423), (440, 442, 426, 424), (441, 443, 427, 425), (443, 439, 423, 427), (442, 438, 422, 426), (444, 440, 424, 428), (445, 441, 425, 429), (421, 420, 682, 683), (419, 418, 436, 432), (79, 415, 684, 430), (416, 417, 435, 431), (420, 416, 431, 682), (418, 79, 430, 436), (417, 419, 432, 435), (415, 421, 683, 684), (677, 686, 441, 445), (676, 680, 440, 444), (674, 685, 438, 442), (675, 679, 439, 443), (686, 675, 443, 441), (680, 674, 442, 440), (679, 676, 444, 439), (685, 677, 445, 438), (471, 473, 475, 472), (472, 475, 474, 470), (462, 479, 481, 463), (463, 481, 480, 461), (468, 455, 457, 469), (469, 457, 456, 467), (477, 462, 463, 478), (478, 463, 461, 476), (473, 477, 478, 475), (475, 478, 476, 474), (479, 449, 451, 481), (481, 451, 450, 480), (447, 468, 469, 448), (448, 469, 467, 446), (459, 471, 472, 460), (460, 472, 470, 458), (453, 459, 460, 454), (454, 460, 458, 452), (455, 453, 454, 457), (457, 454, 452, 456), (449, 464, 466, 451), (451, 466, 465, 450), (464, 447, 448, 466), (466, 448, 446, 465), (373, 358, 446, 467), (483, 485, 487, 484), (484, 487, 486, 482), (489, 491, 493, 490), (490, 493, 492, 488), (495, 497, 499, 496), (496, 499, 498, 494), (485, 489, 490, 487), (487, 490, 488, 486), (501, 503, 505, 502), (502, 505, 504, 500), (507, 509, 511, 508), (508, 511, 510, 506), (503, 498, 499, 505), (505, 499, 497, 504), (491, 495, 496, 493), (493, 496, 494, 492), (513, 515, 517, 514), (514, 517, 516, 512), (512, 507, 508, 514), (514, 508, 506, 513), (509, 501, 502, 511), (511, 502, 500, 510), (515, 483, 484, 517), (517, 484, 482, 516), (537, 518, 520, 538), (538, 520, 519, 536), (558, 533, 535, 559), (559, 535, 534, 557), (540, 527, 529, 541), (541, 529, 528, 539), (518, 558, 559, 520), (520, 559, 557, 519), (564, 569, 571, 565), (565, 571, 570, 563), (573, 566, 568, 574), (574, 568, 567, 572), (569, 528, 529, 571), (571, 529, 527, 570), (533, 540, 541, 535), (535, 541, 539, 534), (555, 560, 562, 556), (556, 562, 561, 554), (554, 573, 574, 556), (556, 574, 572, 555), (566, 564, 565, 568), (568, 565, 563, 567), (560, 537, 538, 562), (562, 538, 536, 561), (579, 581, 583, 580), (580, 583, 582, 578), (552, 587, 589, 553), (553, 589, 588, 551), (576, 545, 547, 577), (577, 547, 546, 575), (585, 552, 553, 586), (586, 553, 551, 584), (581, 585, 586, 583), (583, 586, 584, 582), (587, 521, 523, 589), (589, 523, 522, 588), (525, 576, 577, 526), (526, 577, 575, 524), (549, 579, 580, 550), (550, 580, 578, 548), (543, 549, 550, 544), (544, 550, 548, 542), (545, 543, 544, 547), (547, 544, 542, 546), (521, 530, 532, 523), (523, 532, 531, 522), (530, 525, 526, 532), (532, 526, 524, 531), (99, 98, 590, 594), (591, 593, 595, 592), (592, 595, 594, 590), (597, 599, 601, 598), (598, 601, 600, 596), (603, 605, 607, 604), (604, 607, 606, 602), (593, 597, 598, 595), (595, 598, 596, 594), (609, 611, 613, 610), (610, 613, 612, 608), (615, 617, 619, 616), (616, 619, 618, 614), (611, 606, 607, 613), (613, 607, 605, 612), (599, 603, 604, 601), (601, 604, 602, 600), (621, 623, 625, 622), (622, 625, 624, 620), (620, 615, 616, 622), (622, 616, 614, 621), (617, 609, 610, 619), (619, 610, 608, 618), (623, 591, 592, 625), (625, 592, 590, 624), (482, 486, 593, 591), (627, 630, 632, 629), (629, 632, 633, 628), (628, 633, 631, 626), (630, 634, 636, 632), (632, 636, 637, 633), (633, 637, 635, 631), (634, 638, 640, 636), (636, 640, 641, 637), (637, 641, 639, 635), (643, 639, 641, 645), (645, 641, 640, 644), (644, 640, 638, 642), (647, 643, 645, 649), (649, 645, 644, 648), (648, 644, 642, 646), (651, 647, 649, 653), (653, 649, 648, 652), (652, 648, 646, 650), (655, 651, 653, 657), (657, 653, 652, 656), (656, 652, 650, 654), (659, 655, 657, 661), (661, 657, 656, 660), (660, 656, 654, 658), (663, 659, 661, 665), (665, 661, 660, 664), (664, 660, 658, 662), (662, 666, 668, 664), (664, 668, 669, 665), (665, 669, 667, 663), (666, 670, 672, 668), (668, 672, 673, 669), (669, 673, 671, 667), (670, 627, 629, 672), (672, 629, 628, 673), (673, 628, 626, 671), (626, 631, 112, 113), (433, 437, 694, 689), (435, 432, 676, 679), (436, 430, 674, 680), (682, 431, 675, 686), (431, 435, 679, 675), (430, 684, 685, 674), (432, 436, 680, 676), (678, 434, 696, 697), (437, 433, 683, 682), (433, 434, 684, 683), (434, 678, 685, 684), (681, 437, 682, 686), (678, 687, 677, 685), (687, 681, 686, 677), (699, 692, 721, 701), (691, 695, 706, 716), (681, 687, 688, 698), (437, 681, 698, 694), (434, 433, 689, 696), (687, 678, 697, 688), (690, 695, 689, 694), (695, 691, 696, 689), (691, 692, 697, 696), (693, 690, 694, 698), (692, 699, 688, 697), (699, 693, 698, 688), (693, 699, 701, 725), (715, 705, 700, 720), (692, 691, 716, 721), (690, 693, 725, 711), (695, 690, 711, 706), (710, 705, 707, 712), (712, 707, 708, 713), (713, 708, 709, 714), (714, 709, 706, 711), (705, 715, 717, 707), (707, 717, 718, 708), (708, 718, 719, 709), (709, 719, 716, 706), (715, 720, 722, 717), (717, 722, 723, 718), (718, 723, 724, 719), (719, 724, 721, 716), (711, 725, 727, 714), (714, 727, 728, 713), (713, 728, 729, 712), (712, 729, 726, 710), (701, 721, 724, 704), (704, 724, 723, 703), (703, 723, 722, 702), (702, 722, 720, 700), (725, 701, 704, 727), (727, 704, 703, 728), (728, 703, 702, 729), (729, 702, 700, 726), (705, 710, 726, 700), (364, 375, 762, 766), (775, 779, 555, 572), (391, 369, 751, 771), (743, 746, 558, 518), (767, 763, 540, 533), (786, 775, 572, 567), (770, 750, 537, 560), (779, 770, 560, 555), (755, 758, 570, 527), (783, 786, 567, 563), (763, 755, 527, 540), (750, 743, 518, 537), (783, 758, 760, 785), (765, 769, 732, 794), (784, 761, 759, 782), (775, 786, 788, 777), (781, 777, 736, 796), (776, 789, 787, 774), (767, 746, 748, 769), (752, 772, 798, 790), (768, 749, 747, 766), (743, 750, 752, 745), (756, 761, 738, 801), (744, 753, 751, 742), (763, 767, 769, 765), (749, 768, 731, 730), (764, 768, 766, 762), (779, 775, 777, 781), (780, 773, 799, 797), (780, 776, 774, 778), (750, 770, 772, 752), (745, 752, 790, 791), (753, 773, 771, 751), (770, 779, 781, 772), (785, 760, 741, 740), (773, 780, 778, 771), (755, 763, 765, 757), (760, 757, 800, 741), (756, 764, 762, 754), (786, 783, 785, 788), (772, 781, 796, 798), (789, 784, 782, 787), (758, 755, 757, 760), (764, 756, 801, 795), (761, 756, 754, 759), (746, 743, 745, 748), (789, 776, 735, 734), (749, 744, 742, 747), (390, 394, 747, 742), (736, 737, 734, 735), (732, 733, 730, 731), (791, 790, 793, 792), (794, 732, 731, 795), (796, 736, 735, 797), (790, 798, 799, 793), (798, 796, 797, 799), (800, 794, 795, 801), (737, 740, 739, 734), (741, 800, 801, 738), (733, 791, 792, 730), (777, 788, 737, 736), (761, 784, 739, 738), (773, 753, 793, 799), (788, 785, 740, 737), (753, 744, 792, 793), (776, 780, 797, 735), (748, 745, 791, 733), (768, 764, 795, 731), (784, 789, 734, 739), (757, 765, 794, 800), (744, 749, 730, 792), (769, 748, 733, 732)])
me_sphere.polygons.foreach_set('material_index', [0, 0, 0, 0, 0, 0, 1, 0, 0, 0, 1, 0, 0, 0, 0, 0, 0, 0, 0, 0, 0, 0, 0, 1, 0, 0, 1, 0, 0, 0, 0, 0, 0, 0, 0, 0, 0, 0, 0, 1, 0, 0, 0, 0, 1, 0, 0, 0, 0, 1, 0, 0, 0, 0, 0, 1, 0, 0, 0, 0, 0, 1, 0, 0, 0, 0, 0, 0, 0, 0, 0, 0, 0, 0, 0, 0, 0, 0, 0, 1, 0, 0, 0, 1, 0, 0, 0, 0, 0, 0, 0, 1, 0, 0, 0, 0, 1, 1, 1, 1, 1, 1, 1, 1, 1, 1, 1, 1, 1, 1, 1, 1, 1, 1, 1, 1, 1, 1, 1, 1, 1, 1, 1, 1, 1, 1, 1, 1, 1, 1, 1, 1, 1, 1, 1, 1, 1, 1, 1, 1, 1, 1, 1, 1, 3, 1, 1, 1, 1, 1, 1, 1, 1, 1, 1, 1, 3, 3, 3, 3, 1, 3, 3, 1, 3, 3, 3, 3, 3, 1, 3, 3, 3, 3, 1, 3, 3, 3, 3, 1, 3, 3, 3, 3, 1, 3, 3, 3, 3, 3, 1, 3, 3, 3, 3, 3, 1, 3, 3, 3, 3, 3, 1, 3, 3, 3, 3, 3, 3, 3, 3, 3, 3, 1, 3, 3, 3, 3, 1, 3, 3, 3, 3, 3, 3, 3, 1, 1, 1, 1, 1, 1, 1, 1, 1, 1, 1, 1, 1, 1, 1, 1, 1, 1, 1, 1, 1, 1, 1, 1, 1, 1, 1, 1, 1, 1, 1, 1, 1, 1, 1, 1, 4, 4, 4, 4, 4, 4, 4, 4, 4, 4, 4, 4, 4, 4, 4, 4, 4, 4, 4, 4, 4, 4, 4, 4, 4, 4, 4, 4, 4, 4, 4, 4, 4, 4, 4, 4, 4, 4, 4, 4, 4, 4, 4, 4, 4, 4, 4, 4, 4, 4, 4, 4, 4, 4, 4, 4, 4, 4, 4, 4, 4, 4, 4, 4, 4, 4, 4, 4, 4, 4, 4, 4, 4, 4, 4, 4, 4, 4, 4, 4, 4, 4, 4, 4, 4, 4, 4, 4, 4, 4, 4, 4, 4, 4, 4, 4, 4, 4, 4, 4, 4, 4, 4, 4, 4, 4, 4, 4, 4, 4, 4, 4, 4, 4, 4, 4, 4, 4, 4, 4, 4, 4, 4, 4, 4, 4, 4, 4, 4, 4, 4, 4, 4, 4, 4, 4, 4, 4, 4, 4, 4, 4, 4, 4, 1, 2, 1, 2, 1, 1, 1, 2, 1, 1, 2, 1, 1, 2, 1, 0, 1, 1, 0, 1, 2, 1, 2, 0, 0, 0, 0, 2, 0, 1, 2, 2, 2, 0, 2, 0, 2, 0, 2, 0, 2, 2, 2, 0, 2, 2, 2, 2, 2, 2, 2, 1, 1, 1, 1, 2, 1, 1, 1, 2, 2, 1, 1, 1, 2, 2, 2, 2, 2, 2, 0, 0, 0, 0, 0, 0, 0, 0, 0, 0, 0, 0, 0, 0, 0, 0, 0, 0, 0, 0, 0, 0, 0, 0, 0, 0, 0, 0, 0, 0, 0, 0, 0, 0, 0, 0, 0, 0, 0, 0, 0, 0, 0, 0, 0, 0, 0, 0, 0, 0, 0, 0, 0, 0, 0, 0, 0, 0, 0, 0, 0, 0, 0, 0, 0, 0, 0, 0, 0, 0, 0, 0, 0, 1, 1, 1, 1, 1, 1, 1, 1, 1, 1, 1, 1, 1, 1, 1, 1, 1, 1, 1, 1, 1, 1, 1, 1, 1, 1, 1, 1, 1, 1, 1, 1, 1, 1, 1, 1, 1, 1, 1, 1, 1, 1, 1, 1, 1, 1, 1, 1, 2, 2, 2, 2, 2, 2, 2, 2, 2, 2, 2, 2, 2, 2, 2, 2, 2, 2, 2, 2, 2, 2, 2, 2, 1, 1, 1, 1, 1, 1, 1, 1, 1, 1, 1, 1, 1, 1, 1, 1, 1, 1, 1, 1, 1, 1, 1, 1, 1, 1, 3, 3, 1, 3, 3, 1, 3, 3, 1, 1, 3, 3, 1, 3, 3, 1, 3, 3, 1, 3, 3, 1, 3, 3, 1, 3, 3, 3, 3, 1, 3, 3, 1, 3, 3, 1, 1, 0, 0, 0, 0, 0, 0, 0, 0, 0, 0, 0, 0, 0, 0, 3, 3, 0, 0, 0, 0, 0, 0, 0, 0, 0, 0, 3, 3, 3, 3, 3, 3, 3, 3, 3, 3, 3, 3, 3, 3, 3, 3, 3, 3, 3, 3, 3, 3, 3, 3, 3, 3, 3, 3, 3, 3, 2, 1, 2, 1, 1, 1, 1, 1, 1, 1, 1, 1, 1, 1, 2, 1, 1, 2, 1, 1, 2, 1, 2, 2, 1, 2, 2, 1, 2, 2, 1, 1, 2, 1, 1, 2, 1, 1, 2, 1, 1, 2, 1, 2, 2, 1, 2, 2, 2, 0, 0, 0, 0, 0, 0, 0, 0, 0, 0, 0, 1, 2, 2, 1, 2, 2, 1, 2, 2, 1, 2, 1])
_uv = me_sphere.uv_layers.new(name='UVMap')
_uv.uv.foreach_set('vector', [0.75, 0.1667, 0.75, 0.3333, 0.6667, 0.3333, 0.6667, 0.1667, 0.4167, 0.5, 0.5, 0.5, 0.5, 0.5, 0.4167, 0.5, 0.1667, 0.5, 0.25, 0.5, 0.25, 0.5, 0.1667, 0.5, 0.7083, 0.0, 0.75, 0.1667, 0.6667, 0.1667, 0.75, 0.3333, 0.75, 0.5, 0.6667, 0.5, 0.6667, 0.3333, 0.1667, 0.5, 0.25, 0.5, 0.25, 0.5, 0.1667, 0.5, 0.3333, 0.5, 0.25, 0.5, 0.25, 0.5, 0.3333, 0.5, 0.1667, 0.5, 0.25, 0.5, 0.25, 0.5, 0.1667, 0.5, 0.625, 0.0, 0.6667, 0.1667, 0.5833, 0.1667, 0.6667, 0.3333, 0.6667, 0.5, 0.5833, 0.5, 0.5833, 0.3333, 0.25, 0.5, 0.1667, 0.5, 0.1667, 0.5, 0.25, 0.5, 0.6667, 0.1667, 0.6667, 0.3333, 0.5833, 0.3333, 0.5833, 0.1667, 0.5, 0.5, 0.4362, 0.5, 0.4362, 0.5, 0.5, 0.5, 0.5417, 0.0, 0.5833, 0.1667, 0.5, 0.1667, 0.5833, 0.3333, 0.5833, 0.5, 0.5, 0.5, 0.5, 0.3333, 0.9167, 0.5, 1.0, 0.5, 1.0, 0.5, 0.9167, 0.5, 0.5833, 0.1667, 0.5833, 0.3333, 0.5, 0.3333, 0.5, 0.1667, 0.25, 0.5, 0.3333, 0.5, 0.3333, 0.5, 0.25, 0.5, 0.4583, 0.0, 0.5, 0.1667, 0.4167, 0.1667, 0.5, 0.3333, 0.5, 0.5, 0.4167, 0.5, 0.4167, 0.3333, 0.25, 0.5, 0.3333, 0.5, 0.3333, 0.5, 0.25, 0.5, 0.5, 0.1667, 0.5, 0.3333, 0.4167, 0.3333, 0.4167, 0.1667, 0.25, 0.5, 0.3333, 0.5, 0.3333, 0.5, 0.25, 0.5, 0.1667, 0.5, 0.08333, 0.5, 0.08333, 0.5, 0.1667, 0.5, 0.375, 0.0, 0.4167, 0.1667, 0.3333, 0.1667, 0.4167, 0.3333, 0.4167, 0.5, 0.3333, 0.5, 0.3333, 0.3333, 0.75, 0.5, 0.6667, 0.5, 0.6667, 0.5, 0.75, 0.5, 0.4167, 0.1667, 0.4167, 0.3333, 0.3333, 0.3333, 0.3333, 0.1667, 0.5, 0.5, 0.5833, 0.5, 0.5833, 0.5, 0.5, 0.5, 0.3333, 0.5, 0.4167, 0.5, 0.4167, 0.5, 0.3333, 0.5, 0.2917, 0.0, 0.3333, 0.1667, 0.25, 0.1667, 0.3333, 0.3333, 0.3333, 0.5, 0.25, 0.5, 0.25, 0.3333, 0.4999, 0.5, 0.5619, 0.5, 0.5619, 0.5, 0.4999, 0.5, 0.3333, 0.1667, 0.3333, 0.3333, 0.25, 0.3333, 0.25, 0.1667, 0.5632, 0.5, 0.5638, 0.5, 0.5638, 0.5, 0.5632, 0.5, 0.3333, 0.5, 0.4167, 0.5, 0.4167, 0.5, 0.3333, 0.5, 0.25, 0.3333, 0.25, 0.5, 0.1667, 0.5, 0.1667, 0.3333, 0.4167, 0.5, 0.5, 0.5, 0.5, 0.5, 0.4167, 0.5, 0.25, 0.1667, 0.25, 0.3333, 0.1667, 0.3333, 0.1667, 0.1667, 1.0, 0.5, 0.9167, 0.5, 0.9167, 0.5, 1.0, 0.5, 0.3333, 0.5, 0.4167, 0.5, 0.4167, 0.5, 0.3333, 0.5, 0.2083, 0.0, 0.25, 0.1667, 0.1667, 0.1667, 0.8333, 0.5, 0.9167, 0.5, 0.9167, 0.5, 0.8333, 0.5, 0.1667, 0.1667, 0.1667, 0.3333, 0.08333, 0.3333, 0.08333, 0.1667, 0.9167, 0.5, 0.8333, 0.5, 0.8333, 0.5, 0.9167, 0.5, 0.5, 0.5, 0.5833, 0.5, 0.5833, 0.5, 0.5, 0.5, 0.125, 0.0, 0.1667, 0.1667, 0.08333, 0.1667, 0.1667, 0.3333, 0.1667, 0.5, 0.08333, 0.5, 0.08333, 0.3333, 0.08333, 0.1667, 0.08333, 0.3333, 0.0, 0.3333, 0.0, 0.1667, 0.8333, 0.5, 0.75, 0.5, 0.75, 0.5, 0.8333, 0.5, 0.8333, 0.5, 0.9167, 0.5, 0.9167, 0.5, 0.8333, 0.5, 0.04167, 0.0, 0.08333, 0.1667, 0.0, 0.1667, 0.08333, 0.3333, 0.08333, 0.5, 0.0, 0.5, 0.0, 0.3333, 0.0, 0.5, 0.08333, 0.5, 0.08333, 0.5, 0.0, 0.5, 1.0, 0.1667, 1.0, 0.3333, 0.9167, 0.3333, 0.9167, 0.1667, 0.4167, 0.5, 0.3333, 0.5, 0.3333, 0.5, 0.4167, 0.5, 0.8333, 0.5, 0.9167, 0.5, 0.9167, 0.5, 0.8333, 0.5, 0.9583, 0.0, 1.0, 0.1667, 0.9167, 0.1667, 1.0, 0.3333, 1.0, 0.5, 0.9167, 0.5, 0.9167, 0.3333, 0.75, 0.5, 0.8333, 0.5, 0.8333, 0.5, 0.75, 0.5, 0.9167, 0.1667, 0.9167, 0.3333, 0.8333, 0.3333, 0.8333, 0.1667, 0.5833, 0.5, 0.5, 0.5, 0.5, 0.5, 0.5833, 0.5, 0.8333, 0.5, 0.9167, 0.5, 0.9167, 0.5, 0.8333, 0.5, 0.875, 0.0, 0.9167, 0.1667, 0.8333, 0.1667, 0.9167, 0.3333, 0.9167, 0.5, 0.8333, 0.5, 0.8333, 0.3333, 0.5833, 0.5, 0.6667, 0.5, 0.6667, 0.5, 0.5833, 0.5, 0.8333, 0.1667, 0.8333, 0.3333, 0.75, 0.3333, 0.75, 0.1667, 0.1667, 0.5, 0.25, 0.5, 0.25, 0.5, 0.1667, 0.5, 0.4368, 0.5, 0.4381, 0.5, 0.4381, 0.5, 0.4368, 0.5, 0.7917, 0.0, 0.8333, 0.1667, 0.75, 0.1667, 0.8333, 0.3333, 0.8333, 0.5, 0.75, 0.5, 0.75, 0.3333, 0.3333, 0.5, 0.4167, 0.5, 0.4167, 0.5, 0.3333, 0.5, 0.9167, 0.5, 1.0, 0.5, 1.0, 0.5, 0.9167, 0.5, 0.9167, 0.5, 1.0, 0.5, 1.0, 0.5, 0.9167, 0.5, 0.9167, 0.5, 1.0, 0.5, 1.0, 0.5, 0.9167, 0.5, 0.25, 0.5, 0.3333, 0.5, 0.3333, 0.5, 0.25, 0.5, 0.5833, 0.5, 0.6667, 0.5, 0.6667, 0.5, 0.5833, 0.5, 0.5833, 0.5, 0.6667, 0.5, 0.6667, 0.5, 0.5833, 0.5, 0.5833, 0.5, 0.6667, 0.5, 0.6667, 0.5, 0.5833, 0.5, 0.6667, 0.5, 0.5833, 0.5, 0.5833, 0.5, 0.6667, 0.5, 0.6667, 0.5, 0.75, 0.5, 0.75, 0.5, 0.6667, 0.5, 0.6667, 0.5, 0.75, 0.5, 0.75, 0.5, 0.6667, 0.5, 0.6667, 0.5, 0.75, 0.5, 0.75, 0.5, 0.6667, 0.5, 0.5, 0.5, 0.4167, 0.5, 0.4167, 0.5, 0.5, 0.5, 0.75, 0.5, 0.8333, 0.5, 0.8333, 0.5, 0.75, 0.5, 0.75, 0.5, 0.8333, 0.5, 0.8333, 0.5, 0.75, 0.5, 0.75, 0.5, 0.8333, 0.5, 0.8333, 0.5, 0.75, 0.5, 0.08333, 0.5, 0.1667, 0.5, 0.1667, 0.5, 0.08333, 0.5, 0.08333, 0.5, 0.1667, 0.5, 0.1667, 0.5, 0.08333, 0.5, 0.08333, 0.5, 0.1667, 0.5, 0.1667, 0.5, 0.08333, 0.5, 0.08333, 0.5, 0.1667, 0.5, 0.1667, 0.5, 0.08333, 0.5, 0.08333, 0.5, 1.0, 0.5, 1.0, 0.5, 0.08333, 0.5, 0.0, 0.5, 0.08333, 0.5, 0.08333, 0.5, 0.0, 0.5, 0.0, 0.5, 0.08333, 0.5, 0.08333, 0.5, 0.0, 0.5, 0.0, 0.5, 0.08333, 0.5, 0.08333, 0.5, 0.0, 0.5, 0.6667, 0.5, 0.75, 0.5, 0.75, 0.5, 0.6667, 0.5, 0.719, 0.5, 0.7844, 0.5, 0.7844, 0.5, 0.719, 0.5, 0.7844, 0.5, 0.719, 0.5, 0.75, 0.5, 0.8333, 0.5, 0.7719, 0.5, 0.8364, 0.5, 0.9167, 0.5, 1.0, 0.5, 0.2469, 0.5, 0.3114, 0.5, 0.08333, 0.5, 0.1667, 0.5, 0.8364, 0.5, 0.7844, 0.5, 0.8333, 0.5, 0.9167, 0.5, 0.3644, 0.5, 0.2989, 0.5, 0.25, 0.5, 0.3333, 0.5, 0.5057, 0.5, 0.4341, 0.5, 0.4167, 0.5, 0.5, 0.5, 0.2989, 0.5, 0.2469, 0.5, 0.1667, 0.5, 0.25, 0.5, 0.3114, 0.5, 0.7719, 0.5, 1.0, 0.5, 0.08333, 0.5, 0.6492, 0.5, 0.5777, 0.5, 0.5833, 0.5, 0.6667, 0.5, 0.5777, 0.5, 0.5057, 0.5, 0.5, 0.5, 0.5833, 0.5, 0.4341, 0.5, 0.3644, 0.5, 0.3333, 0.5, 0.4167, 0.5, 0.719, 0.5, 0.6492, 0.5, 0.6667, 0.5, 0.75, 0.5, 0.559, 0.5, 0.5243, 0.5, 0.5069, 0.5, 0.5764, 0.5, 0.4648, 0.5, 0.5099, 0.5, 0.3248, 0.5, 0.2616, 0.5, 0.9167, 0.5, 1.0, 0.5, 1.0, 0.5, 0.9167, 0.5, 0.4341, 0.5, 0.5057, 0.5, 0.5057, 0.5, 0.4341, 0.5, 0.4654, 0.5, 0.4529, 0.5, 0.3093, 0.5, 0.3712, 0.5, 0.2989, 0.5, 0.3644, 0.5, 0.3644, 0.5, 0.2989, 0.5, 0.5099, 0.5, 0.5734, 0.5, 0.7585, 0.5, 0.3248, 0.5, 0.4916, 0.5, 0.4654, 0.5, 0.3712, 0.5, 0.438, 0.5, 0.6179, 0.5, 0.5918, 0.5, 0.6453, 0.5, 0.7122, 0.5, 0.4529, 0.5, 0.4648, 0.5, 0.2616, 0.5, 0.3093, 0.5, 0.2989, 0.5, 0.3644, 0.5, 0.3644, 0.5, 0.2989, 0.5, 0.5734, 0.5, 0.5099, 0.5, 0.5099, 0.5, 0.5734, 0.5, 0.5734, 0.5, 0.6185, 0.5, 0.8217, 0.5, 0.7585, 0.5, 0.8364, 0.5, 0.7719, 0.5, 0.7719, 0.5, 0.8364, 0.5, 0.5777, 0.5, 0.6492, 0.5, 0.6492, 0.5, 0.5777, 0.5, 0.4341, 0.5, 0.5057, 0.5, 0.5057, 0.5, 0.4341, 0.5, 0.3114, 0.5, 0.2469, 0.5, 0.2469, 0.5, 0.3114, 0.5, 0.5057, 0.5, 0.5777, 0.5, 0.5777, 0.5, 0.5057, 0.5, 0.2469, 0.5, 0.2989, 0.5, 0.2989, 0.5, 0.2469, 0.5, 0.7844, 0.5, 0.8364, 0.5, 0.8364, 0.5, 0.7844, 0.5, 0.3644, 0.5, 0.4341, 0.5, 0.4341, 0.5, 0.3644, 0.5, 0.6492, 0.5, 0.719, 0.5, 0.719, 0.5, 0.6492, 0.5, 0.7719, 0.5, 0.3114, 0.5, 0.3114, 0.5, 0.7719, 0.5, 0.6492, 0.5, 0.719, 0.5, 0.719, 0.5, 0.6492, 0.5, 0.8364, 0.5, 0.7719, 0.5, 0.7719, 0.5, 0.8364, 0.5, 0.3114, 0.5, 0.2469, 0.5, 0.2469, 0.5, 0.3114, 0.5, 0.7844, 0.5, 0.8364, 0.5, 0.8364, 0.5, 0.7844, 0.5, 0.3644, 0.5, 0.4341, 0.5, 0.4341, 0.5, 0.3644, 0.5, 0.5057, 0.5, 0.5777, 0.5, 0.5777, 0.5, 0.5057, 0.5, 0.2469, 0.5, 0.2989, 0.5, 0.2989, 0.5, 0.2469, 0.5, 0.7719, 0.5, 0.3114, 0.5, 0.3114, 0.5, 0.7719, 0.5, 0.5777, 0.5, 0.6492, 0.5, 0.6492, 0.5, 0.5777, 0.5, 0.5918, 0.5, 0.559, 0.5, 0.5764, 0.5, 0.6453, 0.5, 0.5243, 0.5, 0.4916, 0.5, 0.438, 0.5, 0.5069, 0.5, 0.6185, 0.5, 0.6305, 0.5, 0.7741, 0.5, 0.8217, 0.5, 0.75, 0.5, 0.75, 0.6667, 0.6667, 0.6667, 0.6667, 0.5, 0.4529, 0.5, 0.4654, 0.5, 0.4654, 0.5, 0.4529, 0.5, 0.5918, 0.5, 0.6179, 0.5, 0.6179, 0.5, 0.5918, 0.5, 0.6185, 0.5, 0.5734, 0.5, 0.5734, 0.5, 0.6185, 0.5, 0.559, 0.5, 0.5918, 0.5, 0.5918, 0.5, 0.559, 0.5, 0.4916, 0.5, 0.5243, 0.5, 0.5243, 0.5, 0.4916, 0.5, 0.5099, 0.5, 0.4648, 0.5, 0.4648, 0.5, 0.5099, 0.5, 0.5243, 0.5, 0.559, 0.5, 0.559, 0.5, 0.5243, 0.5, 0.4648, 0.5, 0.4529, 0.5, 0.4529, 0.5, 0.4648, 0.5, 0.6305, 0.5, 0.6185, 0.5, 0.6185, 0.5, 0.6305, 0.5, 0.4654, 0.5, 0.4916, 0.5, 0.4916, 0.5, 0.4654, 0.5, 0.6179, 0.5, 0.6305, 0.5, 0.6305, 0.5, 0.6179, 0.5, 0.75, 0.8333, 0.7083, 1.0, 0.6667, 0.8333, 0.8333, 0.183, 0.8333, 0.3333, 0.75, 0.3333, 0.75, 0.183, 0.75, 0.3333, 0.75, 0.5, 0.6667, 0.5, 0.6667, 0.3333, 0.75, 0.6667, 0.75, 0.8333, 0.6667, 0.8333, 0.6667, 0.6667, 0.7849, 0.2166, 0.7235, 0.2166, 0.5734, 0.5, 0.5099, 0.5, 0.6667, 0.3333, 0.6667, 0.5, 0.5833, 0.5, 0.5833, 0.3333, 0.6667, 0.6667, 0.6667, 0.8333, 0.5833, 0.8333, 0.5833, 0.6667, 0.6594, 0.2166, 0.5904, 0.2166, 0.6305, 0.5, 0.6185, 0.5, 0.6667, 0.5, 0.6667, 0.6667, 0.5833, 0.6667, 0.5833, 0.5, 0.6667, 0.8333, 0.625, 1.0, 0.5833, 0.8333, 0.9167, 0.183, 0.9167, 0.3333, 0.8333, 0.3333, 0.8333, 0.183, 0.5833, 0.3333, 0.5833, 0.5, 0.5, 0.5, 0.5, 0.3333, 0.5833, 0.6667, 0.5833, 0.8333, 0.5, 0.8333, 0.5, 0.6667, 0.5904, 0.2166, 0.5177, 0.2166, 0.6179, 0.5, 0.6305, 0.5, 0.5833, 0.5, 0.5833, 0.6667, 0.5, 0.6667, 0.5, 0.5, 0.5833, 0.8333, 0.5417, 1.0, 0.5, 0.8333, 0.5, 0.3333, 0.5, 0.5, 0.4167, 0.5, 0.4167, 0.3333, 0.5, 0.6667, 0.5, 0.8333, 0.4167, 0.8333, 0.4167, 0.6667, 0.5177, 0.2166, 0.4429, 0.2166, 0.5918, 0.5, 0.6179, 0.5, 0.5, 0.5, 0.5, 0.6667, 0.4167, 0.6667, 0.4167, 0.5, 0.5, 0.8333, 0.4583, 1.0, 0.4167, 0.8333, 1.0, 0.183, 1.0, 0.3333, 0.9167, 0.3333, 0.9167, 0.183, 0.4167, 0.6667, 0.4167, 0.8333, 0.3333, 0.8333, 0.3333, 0.6667, 0.4429, 0.2166, 0.3672, 0.2166, 0.559, 0.5, 0.5918, 0.5, 0.4167, 0.5, 0.4167, 0.6667, 0.3333, 0.6667, 0.3333, 0.5, 0.4167, 0.8333, 0.375, 1.0, 0.3333, 0.8333, 0.08333, 0.183, 0.08333, 0.3333, 0.0, 0.3333, 0.0, 0.183, 0.4167, 0.3333, 0.4167, 0.5, 0.3333, 0.5, 0.3333, 0.3333, 0.3672, 0.2166, 0.2911, 0.2166, 0.5243, 0.5, 0.559, 0.5, 0.3333, 0.5, 0.3333, 0.6667, 0.25, 0.6667, 0.25, 0.5, 0.3333, 0.8333, 0.2917, 1.0, 0.25, 0.8333, 0.5833, 0.183, 0.5833, 0.3333, 0.5, 0.3333, 0.5, 0.183, 0.3333, 0.3333, 0.3333, 0.5, 0.25, 0.5, 0.25, 0.3333, 0.3333, 0.6667, 0.3333, 0.8333, 0.25, 0.8333, 0.25, 0.6667, 0.2911, 0.2166, 0.2154, 0.2166, 0.4916, 0.5, 0.5243, 0.5, 0.25, 0.5, 0.25, 0.6667, 0.1667, 0.6667, 0.1667, 0.5, 0.25, 0.8333, 0.2083, 1.0, 0.1667, 0.8333, 0.5, 0.183, 0.5, 0.3333, 0.4167, 0.3333, 0.4167, 0.183, 0.25, 0.3333, 0.25, 0.5, 0.1667, 0.5, 0.1667, 0.3333, 0.25, 0.6667, 0.25, 0.8333, 0.1667, 0.8333, 0.1667, 0.6667, 0.2154, 0.2166, 0.1406, 0.2166, 0.4654, 0.5, 0.4916, 0.5, 0.1667, 0.5, 0.1667, 0.6667, 0.08333, 0.6667, 0.08333, 0.5, 0.1667, 0.8333, 0.125, 1.0, 0.08333, 0.8333, 0.1667, 0.183, 0.1667, 0.3333, 0.08333, 0.3333, 0.08333, 0.183, 0.1667, 0.3333, 0.1667, 0.5, 0.08333, 0.5, 0.08333, 0.3333, 0.1667, 0.6667, 0.1667, 0.8333, 0.08333, 0.8333, 0.08333, 0.6667, 0.1406, 0.2166, 0.06786, 0.2166, 0.4529, 0.5, 0.4654, 0.5, 0.08333, 0.5, 0.08333, 0.6667, 0.0, 0.6667, 0.0, 0.5, 0.08333, 0.8333, 0.04167, 1.0, 0.0, 0.8333, 0.25, 0.183, 0.25, 0.3333, 0.1667, 0.3333, 0.1667, 0.183, 0.08333, 0.3333, 0.08333, 0.5, 0.0, 0.5, 0.0, 0.3333, 0.08333, 0.6667, 0.08333, 0.8333, 0.0, 0.8333, 0.0, 0.6667, 1.0, 0.5, 1.0, 0.6667, 0.9167, 0.6667, 0.9167, 0.5, 1.0, 0.8333, 0.9583, 1.0, 0.9167, 0.8333, 0.3333, 0.183, 0.3333, 0.3333, 0.25, 0.3333, 0.25, 0.183, 1.0, 0.3333, 1.0, 0.5, 0.9167, 0.5, 0.9167, 0.3333, 1.0, 0.6667, 1.0, 0.8333, 0.9167, 0.8333, 0.9167, 0.6667, 0.918, 0.2166, 0.849, 0.2166, 0.4648, 0.5, 0.4529, 0.5, 0.9167, 0.8333, 0.875, 1.0, 0.8333, 0.8333, 0.4167, 0.183, 0.4167, 0.3333, 0.3333, 0.3333, 0.3333, 0.183, 0.9167, 0.3333, 0.9167, 0.5, 0.8333, 0.5, 0.8333, 0.3333, 0.9167, 0.6667, 0.9167, 0.8333, 0.8333, 0.8333, 0.8333, 0.6667, 0.849, 0.2166, 0.7849, 0.2166, 0.5099, 0.5, 0.4648, 0.5, 0.9167, 0.5, 0.9167, 0.6667, 0.8333, 0.6667, 0.8333, 0.5, 0.75, 0.183, 0.75, 0.3333, 0.6667, 0.3333, 0.6667, 0.183, 0.8333, 0.3333, 0.8333, 0.5, 0.75, 0.5, 0.75, 0.3333, 0.8333, 0.6667, 0.8333, 0.8333, 0.75, 0.8333, 0.75, 0.6667, 0.6667, 0.183, 0.6667, 0.3333, 0.5833, 0.3333, 0.5833, 0.183, 0.8333, 0.5, 0.8333, 0.6667, 0.75, 0.6667, 0.75, 0.5, 0.8333, 0.8333, 0.7917, 1.0, 0.75, 0.8333, 0.6179, 0.5, 0.6305, 0.5, 0.6305, 0.5, 0.6179, 0.5, 0.6179, 0.5, 0.6305, 0.5, 0.6305, 0.5, 0.6179, 0.5, 0.6179, 0.5, 0.6305, 0.5, 0.6305, 0.5, 0.6179, 0.5, 0.4654, 0.5, 0.4916, 0.5, 0.4916, 0.5, 0.4654, 0.5, 0.4654, 0.5, 0.4916, 0.5, 0.4916, 0.5, 0.4654, 0.5, 0.4654, 0.5, 0.4916, 0.5, 0.4916, 0.5, 0.4654, 0.5, 0.6305, 0.5, 0.6185, 0.5, 0.6185, 0.5, 0.6305, 0.5, 0.6305, 0.5, 0.6185, 0.5, 0.6185, 0.5, 0.6305, 0.5, 0.6305, 0.5, 0.6185, 0.5, 0.6185, 0.5, 0.6305, 0.5, 0.4648, 0.5, 0.4529, 0.5, 0.4529, 0.5, 0.4648, 0.5, 0.4648, 0.5, 0.4529, 0.5, 0.4529, 0.5, 0.4648, 0.5, 0.4648, 0.5, 0.4529, 0.5, 0.4529, 0.5, 0.4648, 0.5, 0.5243, 0.5, 0.559, 0.5, 0.559, 0.5, 0.5243, 0.5, 0.5243, 0.5, 0.559, 0.5, 0.559, 0.5, 0.5243, 0.5, 0.5243, 0.5, 0.559, 0.5, 0.559, 0.5, 0.5243, 0.5, 0.5099, 0.5, 0.4648, 0.5, 0.4648, 0.5, 0.5099, 0.5, 0.5099, 0.5, 0.4648, 0.5, 0.4648, 0.5, 0.5099, 0.5, 0.5099, 0.5, 0.4648, 0.5, 0.4648, 0.5, 0.5099, 0.5, 0.4916, 0.5, 0.5243, 0.5, 0.5243, 0.5, 0.4916, 0.5, 0.4916, 0.5, 0.5243, 0.5, 0.5243, 0.5, 0.4916, 0.5, 0.4916, 0.5, 0.5243, 0.5, 0.5243, 0.5, 0.4916, 0.5, 0.559, 0.5, 0.5918, 0.5, 0.5918, 0.5, 0.559, 0.5, 0.559, 0.5, 0.5918, 0.5, 0.5918, 0.5, 0.559, 0.5, 0.559, 0.5, 0.5918, 0.5, 0.5918, 0.5, 0.559, 0.5, 0.6185, 0.5, 0.5734, 0.5, 0.5734, 0.5, 0.6185, 0.5, 0.6185, 0.5, 0.5734, 0.5, 0.5734, 0.5, 0.6185, 0.5, 0.6185, 0.5, 0.5734, 0.5, 0.5734, 0.5, 0.6185, 0.5, 0.5918, 0.5, 0.6179, 0.5, 0.6179, 0.5, 0.5918, 0.5, 0.5918, 0.5, 0.6179, 0.5, 0.6179, 0.5, 0.5918, 0.5, 0.5918, 0.5, 0.6179, 0.5, 0.6179, 0.5, 0.5918, 0.5, 0.4529, 0.5, 0.4654, 0.5, 0.4654, 0.5, 0.4529, 0.5, 0.4529, 0.5, 0.4654, 0.5, 0.4654, 0.5, 0.4529, 0.5, 0.4529, 0.5, 0.4654, 0.5, 0.4654, 0.5, 0.4529, 0.5, 0.5734, 0.5, 0.5099, 0.5, 0.5099, 0.5, 0.5734, 0.5, 0.5734, 0.5, 0.5099, 0.5, 0.5099, 0.5, 0.5734, 0.5, 0.5734, 0.5, 0.5099, 0.5, 0.5099, 0.5, 0.5734, 0.5, 0.0, 0.0, 0.0, 0.0, 0.0, 0.0, 0.0, 0.0, 0.0, 0.0, 0.0, 0.0, 0.0, 0.0, 0.0, 0.0, 0.0, 0.0, 0.0, 0.0, 0.0, 0.0, 0.0, 0.0, 0.0, 0.0, 0.0, 0.0, 0.0, 0.0, 0.0, 0.0, 0.0, 0.0, 0.0, 0.0, 0.0, 0.0, 0.0, 0.0, 0.0, 0.0, 0.0, 0.0, 0.0, 0.0, 0.0, 0.0, 0.0, 0.0, 0.0, 0.0, 0.0, 0.0, 0.0, 0.0, 0.0, 0.0, 0.0, 0.0, 0.0, 0.0, 0.0, 0.0, 0.0, 0.0, 0.0, 0.0, 0.0, 0.0, 0.0, 0.0, 0.0, 0.0, 0.0, 0.0, 0.0, 0.0, 0.0, 0.0, 0.0, 0.0, 0.0, 0.0, 0.0, 0.0, 0.0, 0.0, 0.0, 0.0, 0.0, 0.0, 0.0, 0.0, 0.0, 0.0, 0.0, 0.0, 0.0, 0.0, 0.0, 0.0, 0.0, 0.0, 0.0, 0.0, 0.0, 0.0, 0.0, 0.0, 0.0, 0.0, 0.0, 0.0, 0.0, 0.0, 0.0, 0.0, 0.0, 0.0, 0.0, 0.0, 0.0, 0.0, 0.0, 0.0, 0.0, 0.0, 0.0, 0.0, 0.0, 0.0, 0.0, 0.0, 0.0, 0.0, 0.0, 0.0, 0.0, 0.0, 0.0, 0.0, 0.0, 0.0, 0.0, 0.0, 0.0, 0.0, 0.0, 0.0, 0.0, 0.0, 0.0, 0.0, 0.0, 0.0, 0.0, 0.0, 0.0, 0.0, 0.0, 0.0, 0.0, 0.0, 0.0, 0.0, 0.0, 0.0, 0.0, 0.0, 0.0, 0.0, 0.0, 0.0, 0.0, 0.0, 0.0, 0.0, 0.0, 0.0, 0.0, 0.0, 0.0, 0.0, 0.0, 0.0, 0.0, 0.0, 0.0, 0.0, 0.0, 0.0, 0.0, 0.0, 0.0, 0.0, 0.0, 0.0, 0.0, 0.0, 0.0, 0.0, 0.0, 0.0, 0.0, 0.0, 0.0, 0.0, 0.0, 0.0, 0.0, 0.0, 0.0, 0.0, 0.0, 0.0, 0.0, 0.0, 0.0, 0.0, 0.0, 0.0, 0.0, 0.0, 0.0, 0.0, 0.0, 0.0, 0.0, 0.0, 0.0, 0.0, 0.0, 0.0, 0.0, 0.0, 0.0, 0.0, 0.0, 0.0, 0.0, 0.0, 0.0, 0.0, 0.0, 0.0, 0.0, 0.0, 0.0, 0.0, 0.0, 0.0, 0.0, 0.0, 0.0, 0.0, 0.0, 0.0, 0.0, 0.0, 0.0, 0.0, 0.0, 0.0, 0.0, 0.0, 0.0, 0.0, 0.0, 0.0, 0.0, 0.0, 0.0, 0.0, 0.0, 0.0, 0.0, 0.0, 0.0, 0.0, 0.0, 0.0, 0.0, 0.0, 0.0, 0.0, 0.0, 0.0, 0.0, 0.0, 0.0, 0.0, 0.0, 0.0, 0.0, 0.0, 0.0, 0.0, 0.0, 0.0, 0.0, 0.0, 0.0, 0.0, 0.0, 0.0, 0.0, 0.0, 0.0, 0.0, 0.0, 0.0, 0.0, 0.0, 0.0, 0.0, 0.0, 0.0, 0.0, 0.0, 0.0, 0.0, 0.0, 0.0, 0.0, 0.0, 0.0, 0.0, 0.0, 0.0, 0.0, 0.0, 0.0, 0.0, 0.0, 0.0, 0.0, 0.0, 0.0, 0.0, 0.0, 0.0, 0.0, 0.0, 0.0, 0.0, 0.0, 0.0, 0.0, 0.0, 0.0, 0.0, 0.0, 0.0, 0.0, 0.0, 0.0, 0.0, 0.0, 0.0, 0.0, 0.0, 0.0, 0.0, 0.0, 0.0, 0.0, 0.0, 0.0, 0.0, 0.0, 0.0, 0.0, 0.0, 0.0, 0.0, 0.0, 0.0, 0.0, 0.0, 0.0, 0.0, 0.0, 0.0, 0.0, 0.0, 0.0, 0.0, 0.0, 0.0, 0.0, 0.0, 0.0, 0.0, 0.0, 0.0, 0.0, 0.0, 0.0, 0.0, 0.0, 0.0, 0.0, 0.0, 0.0, 0.0, 0.0, 0.0, 0.0, 0.0, 0.0, 0.0, 0.0, 0.0, 0.0, 0.0, 0.0, 0.0, 0.0, 0.0, 0.0, 0.0, 0.0, 0.0, 0.0, 0.0, 0.0, 0.0, 0.0, 0.0, 0.0, 0.0, 0.0, 0.0, 0.0, 0.0, 0.0, 0.0, 0.0, 0.0, 0.0, 0.0, 0.0, 0.0, 0.0, 0.0, 0.0, 0.0, 0.0, 0.0, 0.0, 0.0, 0.0, 0.0, 0.0, 0.0, 0.0, 0.0, 0.0, 0.0, 0.0, 0.0, 0.0, 0.0, 0.0, 0.0, 0.0, 0.0, 0.0, 0.0, 0.0, 0.0, 0.0, 0.0, 0.0, 0.0, 0.0, 0.0, 0.0, 0.0, 0.0, 0.0, 0.0, 0.0, 0.0, 0.0, 0.0, 0.0, 0.0, 0.0, 0.0, 0.0, 0.0, 0.0, 0.0, 0.0, 0.0, 0.0, 0.0, 0.0, 0.0, 0.0, 0.0, 0.0, 0.0, 0.0, 0.0, 0.0, 0.0, 0.0, 0.0, 0.0, 0.0, 0.0, 0.0, 0.0, 0.0, 0.0, 0.0, 0.0, 0.0, 0.0, 0.0, 0.0, 0.0, 0.0, 0.0, 0.0, 0.0, 0.0, 0.0, 0.0, 0.0, 0.0, 0.0, 0.0, 0.0, 0.0, 0.0, 0.0, 0.0, 0.0, 0.0, 0.0, 0.0, 0.0, 0.0, 0.0, 0.0, 0.0, 0.0, 0.0, 0.0, 0.0, 0.0, 0.0, 0.0, 0.0, 0.0, 0.0, 0.0, 0.0, 0.0, 0.0, 0.0, 0.0, 0.0, 0.0, 0.0, 0.0, 0.0, 0.0, 0.0, 0.0, 0.0, 0.0, 0.0, 0.0, 0.0, 0.0, 0.0, 0.0, 0.0, 0.0, 0.0, 0.0, 0.0, 0.0, 0.0, 0.0, 0.0, 0.0, 0.0, 0.0, 0.0, 0.0, 0.0, 0.0, 0.0, 0.0, 0.0, 0.0, 0.0, 0.0, 0.0, 0.0, 0.0, 0.0, 0.0, 0.0, 0.0, 0.0, 0.0, 0.0, 0.0, 0.0, 0.0, 0.0, 0.0, 0.0, 0.0, 0.0, 0.0, 0.0, 0.0, 0.0, 0.0, 0.0, 0.0, 0.0, 0.0, 0.0, 0.0, 0.0, 0.0, 0.0, 0.0, 0.0, 0.0, 0.0, 0.0, 0.0, 0.0, 0.0, 0.0, 0.0, 0.0, 0.0, 0.0, 0.0, 0.0, 0.0, 0.0, 0.0, 0.0, 0.0, 0.0, 0.0, 0.0, 0.0, 0.0, 0.0, 0.0, 0.0, 0.0, 0.0, 0.0, 0.0, 0.0, 0.0, 0.0, 0.0, 0.0, 0.0, 0.0, 0.0, 0.0, 0.0, 0.0, 0.0, 0.0, 0.0, 0.0, 0.0, 0.0, 0.0, 0.0, 0.0, 0.0, 0.0, 0.0, 0.0, 0.0, 0.0, 0.0, 0.0, 0.0, 0.0, 0.0, 0.0, 0.0, 0.0, 0.0, 0.0, 0.0, 0.0, 0.0, 0.0, 0.0, 0.0, 0.0, 0.0, 0.0, 0.0, 0.0, 0.0, 0.0, 0.0, 0.0, 0.0, 0.0, 0.0, 0.0, 0.0, 0.0, 0.0, 0.0, 0.0, 0.0, 0.0, 0.0, 0.0, 0.0, 0.0, 0.0, 0.0, 0.0, 0.0, 0.0, 0.0, 0.0, 0.0, 0.0, 0.0, 0.0, 0.0, 0.0, 0.0, 0.0, 0.0, 0.0, 0.0, 0.0, 0.0, 0.0, 0.0, 0.0, 0.0, 0.0, 0.0, 0.0, 0.0, 0.0, 0.0, 0.0, 0.0, 0.0, 0.0, 0.0, 0.0, 0.0, 0.0, 0.0, 0.0, 0.0, 0.0, 0.0, 0.0, 0.0, 0.0, 0.0, 0.0, 0.0, 0.0, 0.0, 0.0, 0.0, 0.0, 0.0, 0.0, 0.0, 0.0, 0.0, 0.0, 0.0, 0.0, 0.0, 0.0, 0.0, 0.0, 0.0, 0.0, 0.0, 0.0, 0.0, 0.0, 0.0, 0.0, 0.0, 0.0, 0.0, 0.0, 0.0, 0.0, 0.0, 0.0, 0.0, 0.0, 0.0, 0.0, 0.0, 0.0, 0.0, 0.0, 0.0, 0.0, 0.0, 0.0, 0.0, 0.0, 0.0, 0.0, 0.0, 0.0, 0.0, 0.0, 0.0, 0.0, 0.0, 0.0, 0.0, 0.0, 0.0, 0.0, 0.0, 0.0, 0.0, 0.0, 0.0, 0.0, 0.0, 0.0, 0.0, 0.0, 0.0, 0.0, 0.0, 0.0, 0.0, 0.0, 0.0, 0.0, 0.0, 0.0, 0.0, 0.0, 0.0, 0.0, 0.0, 0.0, 0.0, 0.0, 0.0, 0.0, 0.0, 0.0, 0.0, 0.0, 0.0, 0.0, 0.0, 0.0, 0.0, 0.0, 0.0, 0.0, 0.0, 0.0, 0.0, 0.0, 0.0, 0.0, 0.0, 0.0, 0.0, 0.0, 0.0, 0.0, 0.0, 0.0, 0.0, 0.0, 0.0, 0.0, 0.0, 0.0, 0.0, 0.0, 0.0, 0.0, 0.0, 0.0, 0.0, 0.0, 0.0, 0.0, 0.0, 0.0, 0.0, 0.0, 0.0, 0.0, 0.0, 0.0, 0.0, 0.0, 0.0, 0.0, 0.0, 0.0, 0.0, 0.0, 0.0, 0.0, 0.0, 0.0, 0.0, 0.0, 0.0, 0.0, 0.0, 0.0, 0.0, 0.0, 0.0, 0.0, 0.0, 0.0, 0.0, 0.0, 0.0, 0.0, 0.0, 0.0, 0.0, 0.0, 0.0, 0.0, 0.0, 0.0, 0.0, 0.0, 0.0, 0.0, 0.0, 0.0, 0.0, 0.0, 0.0, 0.0, 0.0, 0.0, 0.0, 0.0, 0.0, 0.0, 0.0, 0.0, 0.0, 0.0, 0.0, 0.0, 0.0, 0.0, 0.0, 0.0, 0.0, 0.0, 0.0, 0.0, 0.0, 0.0, 0.0, 0.0, 0.0, 0.0, 0.0, 0.0, 0.0, 0.0, 0.0, 0.0, 0.0, 0.0, 0.0, 0.0, 0.0, 0.0, 0.0, 0.0, 0.0, 0.0, 0.0, 0.0, 0.0, 0.0, 0.0, 0.0, 0.0, 0.0, 0.0, 0.0, 0.0, 0.0, 0.0, 0.0, 0.0, 0.0, 0.0, 0.0, 0.0, 0.0, 0.0, 0.0, 0.0, 0.0, 0.0, 0.0, 0.0, 0.0, 0.0, 0.0, 0.0, 0.0, 0.0, 0.0, 0.0, 0.0, 0.0, 0.0, 0.0, 0.0, 0.0, 0.0, 0.0, 0.0, 0.0, 0.0, 0.0, 0.0, 0.0, 0.0, 0.0, 0.0, 0.0, 0.0, 0.0, 0.0, 0.0, 0.0, 0.0, 0.0, 0.0, 0.0, 0.0, 0.0, 0.0, 0.0, 0.0, 0.0, 0.0, 0.0, 0.0, 0.0, 0.0, 0.0, 0.0, 0.0, 0.0, 0.0, 0.0, 0.0, 0.0, 0.0, 0.0, 0.0, 0.0, 0.0, 0.0, 0.0, 0.0, 0.0, 0.0, 0.0, 0.0, 0.0, 0.0, 0.0, 0.0, 0.0, 0.0, 0.0, 0.0, 0.0, 0.0, 0.0, 0.0, 0.0, 0.0, 0.0, 0.0, 0.0, 0.0, 0.0, 0.0, 0.0, 0.0, 0.0, 0.0, 0.0, 0.0, 0.0, 0.0, 0.0, 0.0, 0.0, 0.0, 0.0, 0.0, 0.0, 0.0, 0.0, 0.0, 0.0, 0.0, 0.0, 0.0, 0.0, 0.0, 0.0, 0.0, 0.0, 0.6667, 0.5, 0.5833, 0.5, 0.5833, 0.5, 0.6667, 0.5, 0.8333, 0.5, 0.9167, 0.5, 0.9167, 0.5, 0.8333, 0.5, 0.08333, 0.5, 1.0, 0.5, 1.0, 0.5, 0.08333, 0.5, 0.1667, 0.5, 0.25, 0.5, 0.25, 0.5, 0.1667, 0.5, 0.8333, 0.5, 0.75, 0.5, 0.75, 0.5, 0.8333, 0.5, 0.6667, 0.5, 0.5833, 0.5, 0.5833, 0.5, 0.6667, 0.5, 0.25, 0.5, 0.1667, 0.5, 0.1667, 0.5, 0.25, 0.5, 0.6667, 0.5, 0.75, 0.5, 0.75, 0.5, 0.6667, 0.5, 0.5, 0.5, 0.4167, 0.5, 0.4167, 0.5, 0.5, 0.5, 0.75, 0.5, 0.6667, 0.5, 0.6667, 0.5, 0.75, 0.5, 0.4167, 0.5, 0.5, 0.5, 0.5, 0.5, 0.4167, 0.5, 0.3333, 0.5, 0.25, 0.5, 0.25, 0.5, 0.3333, 0.5, 0.25, 0.5, 0.3333, 0.5, 0.3333, 0.5, 0.25, 0.5, 0.3333, 0.5, 0.4167, 0.5, 0.4167, 0.5, 0.3333, 0.5, 0.9167, 0.5, 0.8333, 0.5, 0.8333, 0.5, 0.9167, 0.5, 0.25, 0.5, 0.3333, 0.5, 0.3333, 0.5, 0.25, 0.5, 0.4167, 0.5, 0.3333, 0.5, 0.3333, 0.5, 0.4167, 0.5, 0.1667, 0.5, 0.08333, 0.5, 0.08333, 0.5, 0.1667, 0.5, 0.1667, 0.5, 0.25, 0.5, 0.25, 0.5, 0.1667, 0.5, 0.5833, 0.5, 0.5, 0.5, 0.5, 0.5, 0.5833, 0.5, 0.9167, 0.5, 1.0, 0.5, 1.0, 0.5, 0.9167, 0.5, 1.0, 0.5, 0.9167, 0.5, 0.9167, 0.5, 1.0, 0.5, 0.5833, 0.5, 0.6667, 0.5, 0.6667, 0.5, 0.5833, 0.5, 0.4167, 0.5, 0.5, 0.5, 0.5, 0.5, 0.4167, 0.5, 0.3333, 0.5, 0.25, 0.5, 0.25, 0.5, 0.3333, 0.5, 0.0, 0.5, 0.08333, 0.5, 0.08333, 0.5, 0.0, 0.5, 0.3333, 0.5, 0.4167, 0.5, 0.4167, 0.5, 0.3333, 0.5, 0.08333, 0.5, 0.1667, 0.5, 0.1667, 0.5, 0.08333, 0.5, 0.5, 0.5, 0.5833, 0.5, 0.5833, 0.5, 0.5, 0.5, 0.3333, 0.5, 0.25, 0.5, 0.25, 0.5, 0.3333, 0.5, 0.08333, 0.5, 0.1667, 0.5, 0.1667, 0.5, 0.08333, 0.5, 0.0, 0.5, 0.08333, 0.5, 0.08333, 0.5, 0.0, 0.5, 0.5, 0.5, 0.5833, 0.5, 0.5833, 0.5, 0.5, 0.5, 0.08333, 0.5, 0.1667, 0.5, 0.1667, 0.5, 0.08333, 0.5, 0.1667, 0.5, 0.25, 0.5, 0.25, 0.5, 0.1667, 0.5, 0.5833, 0.5, 0.6667, 0.5, 0.6667, 0.5, 0.5833, 0.5, 0.3333, 0.5, 0.4167, 0.5, 0.4167, 0.5, 0.3333, 0.5, 0.75, 0.5, 0.8333, 0.5, 0.8333, 0.5, 0.75, 0.5, 0.5833, 0.5, 0.6667, 0.5, 0.6667, 0.5, 0.5833, 0.5, 0.6667, 0.5, 0.75, 0.5, 0.75, 0.5, 0.6667, 0.5, 0.75, 0.5, 0.8333, 0.5, 0.8333, 0.5, 0.75, 0.5, 0.25, 0.5, 0.3333, 0.5, 0.3333, 0.5, 0.25, 0.5, 0.9167, 0.5, 1.0, 0.5, 1.0, 0.5, 0.9167, 0.5, 0.8333, 0.5, 0.9167, 0.5, 0.9167, 0.5, 0.8333, 0.5, 0.4167, 0.5, 0.5, 0.5, 0.5, 0.5, 0.4167, 0.5, 0.75, 0.5, 0.8333, 0.5, 0.8333, 0.5, 0.75, 0.5, 0.4167, 0.5, 0.5, 0.5, 0.5, 0.5, 0.4167, 0.5, 0.08333, 0.5, 0.1667, 0.5, 0.1667, 0.5, 0.08333, 0.5, 0.25, 0.5, 0.3333, 0.5, 0.3333, 0.5, 0.25, 0.5, 0.3333, 0.5, 0.4167, 0.5, 0.4167, 0.5, 0.3333, 0.5, 0.5, 0.5, 0.5833, 0.5, 0.5833, 0.5, 0.5, 0.5, 1.0, 0.5, 0.9167, 0.5, 0.9167, 0.5, 1.0, 0.5, 0.25, 0.5, 0.1667, 0.5, 0.1667, 0.5, 0.25, 0.5, 0.9167, 0.5, 0.8333, 0.5, 0.8333, 0.5, 0.9167, 0.5, 0.75, 0.5, 0.6667, 0.5, 0.6667, 0.5, 0.75, 0.5, 0.8333, 0.5, 0.9167, 0.5, 0.9167, 0.5, 0.8333, 0.5, 0.4167, 0.5, 0.3333, 0.5, 0.3333, 0.5, 0.4167, 0.5, 0.08333, 0.5, 1.0, 0.5, 1.0, 0.5, 0.08333, 0.5, 0.1667, 0.5, 0.08333, 0.5, 0.08333, 0.5, 0.1667, 0.5, 0.5, 0.5, 0.5833, 0.5, 0.5833, 0.5, 0.5, 0.5, 0.25, 0.5, 0.3333, 0.5, 0.3333, 0.5, 0.25, 0.5, 0.8333, 0.5, 0.75, 0.5, 0.75, 0.5, 0.8333, 0.5, 0.5, 0.5, 0.4167, 0.5, 0.4167, 0.5, 0.5, 0.5, 0.5833, 0.5, 0.5, 0.5, 0.5, 0.5, 0.5833, 0.5, 0.9167, 0.5, 1.0, 0.5, 1.0, 0.5, 0.9167, 0.5, 0.5833, 0.5, 0.6667, 0.5, 0.6667, 0.5, 0.5833, 0.5, 0.6667, 0.5, 0.75, 0.5, 0.75, 0.5, 0.6667, 0.5, 0.75, 0.5, 0.8333, 0.5, 0.8333, 0.5, 0.75, 0.5, 0.1667, 0.5, 0.25, 0.5, 0.25, 0.5, 0.1667, 0.5, 0.0, 0.5, 0.08333, 0.5, 0.08333, 0.5, 0.0, 0.5, 0.5619, 0.5, 0.4999, 0.5, 0.5, 0.5, 0.5833, 0.5, 0.4999, 0.5, 0.4381, 0.5, 0.4167, 0.5, 0.5, 0.5, 0.5638, 0.5, 0.5632, 0.5, 0.5833, 0.5, 0.5833, 0.5, 0.5632, 0.5, 0.5619, 0.5, 0.5833, 0.5, 0.5833, 0.5, 0.4381, 0.5, 0.4368, 0.5, 0.4167, 0.5, 0.4167, 0.5, 0.4368, 0.5, 0.4362, 0.5, 0.4167, 0.5, 0.4167, 0.5, 0.5, 0.5, 0.5638, 0.5, 0.5833, 0.5, 0.5, 0.5, 0.4362, 0.5, 0.5, 0.5, 0.5, 0.5, 0.4167, 0.5, 0.4368, 0.5, 0.5, 0.5, 0.5, 0.5, 0.4362, 0.5, 0.5, 0.5, 0.5632, 0.5, 0.5638, 0.5, 0.5, 0.5, 0.4999, 0.5, 0.5619, 0.5, 0.5632, 0.5, 0.5, 0.5, 0.4381, 0.5, 0.4999, 0.5, 0.5, 0.5, 0.4368, 0.5, 0.4362, 0.5, 0.4368, 0.5, 0.4368, 0.5, 0.4362, 0.5, 0.5619, 0.5, 0.5632, 0.5, 0.5632, 0.5, 0.5619, 0.5, 0.4381, 0.5, 0.4999, 0.5, 0.4999, 0.5, 0.4381, 0.5, 0.5638, 0.5, 0.5, 0.5, 0.5, 0.5, 0.5638, 0.5, 0.5638, 0.5, 0.5, 0.5, 0.5, 0.5, 0.5638, 0.5, 0.4381, 0.5, 0.4999, 0.5, 0.4999, 0.5, 0.4381, 0.5, 0.5619, 0.5, 0.5632, 0.5, 0.5632, 0.5, 0.5619, 0.5, 0.4362, 0.5, 0.4368, 0.5, 0.4368, 0.5, 0.4362, 0.5, 0.4368, 0.5, 0.4381, 0.5, 0.4381, 0.5, 0.4368, 0.5, 0.5632, 0.5, 0.5638, 0.5, 0.5638, 0.5, 0.5632, 0.5, 0.4999, 0.5, 0.5619, 0.5, 0.5619, 0.5, 0.4999, 0.5, 0.5, 0.5, 0.4362, 0.5, 0.4362, 0.5, 0.5, 0.5, 0.5638, 0.5, 0.5, 0.5, 0.5, 0.5, 0.5638, 0.5, 0.4381, 0.5, 0.4999, 0.5, 0.4999, 0.5, 0.4381, 0.5, 0.5619, 0.5, 0.5632, 0.5, 0.5632, 0.5, 0.5619, 0.5, 0.4362, 0.5, 0.4368, 0.5, 0.4368, 0.5, 0.4362, 0.5, 0.4368, 0.5, 0.4381, 0.5, 0.4381, 0.5, 0.4368, 0.5, 0.5632, 0.5, 0.5638, 0.5, 0.5638, 0.5, 0.5632, 0.5, 0.4999, 0.5, 0.5619, 0.5, 0.5619, 0.5, 0.4999, 0.5, 0.5, 0.5, 0.4362, 0.5, 0.4362, 0.5, 0.5, 0.5, 0.5, 0.5, 0.4362, 0.5, 0.4362, 0.5, 0.5, 0.5, 0.4999, 0.5, 0.5619, 0.5, 0.5619, 0.5, 0.4999, 0.5, 0.5632, 0.5, 0.5638, 0.5, 0.5638, 0.5, 0.5632, 0.5, 0.4368, 0.5, 0.4381, 0.5, 0.4381, 0.5, 0.4368, 0.5, 0.4362, 0.5, 0.4368, 0.5, 0.4368, 0.5, 0.4362, 0.5, 0.5619, 0.5, 0.5632, 0.5, 0.5632, 0.5, 0.5619, 0.5, 0.4381, 0.5, 0.4999, 0.5, 0.4999, 0.5, 0.4381, 0.5, 0.5638, 0.5, 0.5, 0.5, 0.5, 0.5, 0.5638, 0.5, 0.5, 0.5, 0.4362, 0.5, 0.4362, 0.5, 0.5, 0.5, 0.4999, 0.5, 0.5619, 0.5, 0.5619, 0.5, 0.4999, 0.5, 0.5632, 0.5, 0.5638, 0.5, 0.5638, 0.5, 0.5632, 0.5, 0.4368, 0.5, 0.4381, 0.5, 0.4381, 0.5, 0.4368, 0.5, 0.4362, 0.5, 0.4368, 0.5, 0.4368, 0.5, 0.4362, 0.5, 0.5619, 0.5, 0.5632, 0.5, 0.5632, 0.5, 0.5619, 0.5, 0.4381, 0.5, 0.4999, 0.5, 0.4999, 0.5, 0.4381, 0.5, 0.5638, 0.5, 0.5, 0.5, 0.5, 0.5, 0.5638, 0.5, 0.5833, 0.5, 0.5, 0.5, 0.5, 0.5, 0.5833, 0.5, 0.5833, 0.5, 0.5, 0.5, 0.5, 0.5, 0.5833, 0.5, 0.3333, 0.5, 0.25, 0.5, 0.25, 0.5, 0.3333, 0.5, 0.3333, 0.5, 0.25, 0.5, 0.25, 0.5, 0.3333, 0.5, 0.9167, 0.5, 0.8333, 0.5, 0.8333, 0.5, 0.9167, 0.5, 0.9167, 0.5, 0.8333, 0.5, 0.8333, 0.5, 0.9167, 0.5, 0.4167, 0.5, 0.3333, 0.5, 0.3333, 0.5, 0.4167, 0.5, 0.4167, 0.5, 0.3333, 0.5, 0.3333, 0.5, 0.4167, 0.5, 0.5, 0.5, 0.4167, 0.5, 0.4167, 0.5, 0.5, 0.5, 0.5, 0.5, 0.4167, 0.5, 0.4167, 0.5, 0.5, 0.5, 0.25, 0.5, 0.1667, 0.5, 0.1667, 0.5, 0.25, 0.5, 0.25, 0.5, 0.1667, 0.5, 0.1667, 0.5, 0.25, 0.5, 1.0, 0.5, 0.9167, 0.5, 0.9167, 0.5, 1.0, 0.5, 1.0, 0.5, 0.9167, 0.5, 0.9167, 0.5, 1.0, 0.5, 0.6667, 0.5, 0.5833, 0.5, 0.5833, 0.5, 0.6667, 0.5, 0.6667, 0.5, 0.5833, 0.5, 0.5833, 0.5, 0.6667, 0.5, 0.75, 0.5, 0.6667, 0.5, 0.6667, 0.5, 0.75, 0.5, 0.75, 0.5, 0.6667, 0.5, 0.6667, 0.5, 0.75, 0.5, 0.8333, 0.5, 0.75, 0.5, 0.75, 0.5, 0.8333, 0.5, 0.8333, 0.5, 0.75, 0.5, 0.75, 0.5, 0.8333, 0.5, 0.1667, 0.5, 0.08333, 0.5, 0.08333, 0.5, 0.1667, 0.5, 0.1667, 0.5, 0.08333, 0.5, 0.08333, 0.5, 0.1667, 0.5, 0.08333, 0.5, 0.0, 0.5, 0.0, 0.5, 0.08333, 0.5, 0.08333, 0.5, 0.0, 0.5, 0.0, 0.5, 0.08333, 0.5, 0.9167, 0.5, 1.0, 0.5, 1.0, 0.5, 0.9167, 0.5, 0.719, 0.5, 0.7844, 0.5, 0.7844, 0.5, 0.719, 0.5, 0.719, 0.5, 0.7844, 0.5, 0.7844, 0.5, 0.719, 0.5, 0.8364, 0.5, 0.7719, 0.5, 0.7719, 0.5, 0.8364, 0.5, 0.8364, 0.5, 0.7719, 0.5, 0.7719, 0.5, 0.8364, 0.5, 0.3114, 0.5, 0.2469, 0.5, 0.2469, 0.5, 0.3114, 0.5, 0.3114, 0.5, 0.2469, 0.5, 0.2469, 0.5, 0.3114, 0.5, 0.7844, 0.5, 0.8364, 0.5, 0.8364, 0.5, 0.7844, 0.5, 0.7844, 0.5, 0.8364, 0.5, 0.8364, 0.5, 0.7844, 0.5, 0.3644, 0.5, 0.2989, 0.5, 0.2989, 0.5, 0.3644, 0.5, 0.3644, 0.5, 0.2989, 0.5, 0.2989, 0.5, 0.3644, 0.5, 0.5057, 0.5, 0.4341, 0.5, 0.4341, 0.5, 0.5057, 0.5, 0.5057, 0.5, 0.4341, 0.5, 0.4341, 0.5, 0.5057, 0.5, 0.2989, 0.5, 0.2469, 0.5, 0.2469, 0.5, 0.2989, 0.5, 0.2989, 0.5, 0.2469, 0.5, 0.2469, 0.5, 0.2989, 0.5, 0.7719, 0.5, 0.3114, 0.5, 0.3114, 0.5, 0.7719, 0.5, 0.7719, 0.5, 0.3114, 0.5, 0.3114, 0.5, 0.7719, 0.5, 0.5777, 0.5, 0.6492, 0.5, 0.6492, 0.5, 0.5777, 0.5, 0.5777, 0.5, 0.6492, 0.5, 0.6492, 0.5, 0.5777, 0.5, 0.5777, 0.5, 0.5057, 0.5, 0.5057, 0.5, 0.5777, 0.5, 0.5777, 0.5, 0.5057, 0.5, 0.5057, 0.5, 0.5777, 0.5, 0.4341, 0.5, 0.3644, 0.5, 0.3644, 0.5, 0.4341, 0.5, 0.4341, 0.5, 0.3644, 0.5, 0.3644, 0.5, 0.4341, 0.5, 0.6492, 0.5, 0.719, 0.5, 0.719, 0.5, 0.6492, 0.5, 0.6492, 0.5, 0.719, 0.5, 0.719, 0.5, 0.6492, 0.5, 0.75, 0.5, 0.8333, 0.5, 0.8333, 0.5, 0.75, 0.5, 0.75, 0.5, 0.8333, 0.5, 0.8333, 0.5, 0.75, 0.5, 0.9167, 0.5, 1.0, 0.5, 0.9991, 0.5, 0.9167, 0.5, 0.9167, 0.5, 0.9991, 0.5, 1.0, 0.5, 0.9167, 0.5, 0.08333, 0.5, 0.1667, 0.5, 0.1667, 0.5, 0.08424, 0.5, 0.08424, 0.5, 0.1667, 0.5, 0.1667, 0.5, 0.08333, 0.5, 0.8333, 0.5, 0.9167, 0.5, 0.9167, 0.5, 0.8333, 0.5, 0.8333, 0.5, 0.9167, 0.5, 0.9167, 0.5, 0.8333, 0.5, 0.3333, 0.5, 0.25, 0.5, 0.25, 0.5, 0.3333, 0.5, 0.3333, 0.5, 0.25, 0.5, 0.25, 0.5, 0.3333, 0.5, 0.5, 0.5, 0.4167, 0.5, 0.4167, 0.5, 0.5, 0.5, 0.5, 0.5, 0.4167, 0.5, 0.4167, 0.5, 0.5, 0.5, 0.25, 0.5, 0.1667, 0.5, 0.1667, 0.5, 0.25, 0.5, 0.25, 0.5, 0.1667, 0.5, 0.1667, 0.5, 0.25, 0.5, 0.0, 0.5, 0.08333, 0.5, 0.08242, 0.5, 0.0009089, 0.5, 0.99, 0.5, 0.09333, 0.5, 0.08333, 0.5, 1.0, 0.5, 0.5833, 0.5, 0.6667, 0.5, 0.6667, 0.5, 0.5833, 0.5, 0.5833, 0.5, 0.6667, 0.5, 0.6667, 0.5, 0.5833, 0.5, 0.5833, 0.5, 0.5, 0.5, 0.5, 0.5, 0.5833, 0.5, 0.5833, 0.5, 0.5, 0.5, 0.5, 0.5, 0.5833, 0.5, 0.4167, 0.5, 0.3333, 0.5, 0.3333, 0.5, 0.4167, 0.5, 0.4167, 0.5, 0.3333, 0.5, 0.3333, 0.5, 0.4167, 0.5, 0.6667, 0.5, 0.75, 0.5, 0.75, 0.5, 0.6667, 0.5, 0.6667, 0.5, 0.75, 0.5, 0.75, 0.5, 0.6667, 0.5, 0.5833, 0.5, 0.5, 0.5, 0.5, 0.5, 0.5833, 0.5, 0.5833, 0.5, 0.5, 0.5, 0.5, 0.5, 0.5833, 0.5, 0.3333, 0.5, 0.25, 0.5, 0.25, 0.5, 0.3333, 0.5, 0.3333, 0.5, 0.25, 0.5, 0.25, 0.5, 0.3333, 0.5, 0.9167, 0.5, 0.8333, 0.5, 0.8333, 0.5, 0.9167, 0.5, 0.9167, 0.5, 0.8333, 0.5, 0.8333, 0.5, 0.9167, 0.5, 0.4167, 0.5, 0.3333, 0.5, 0.3333, 0.5, 0.4167, 0.5, 0.4167, 0.5, 0.3333, 0.5, 0.3333, 0.5, 0.4167, 0.5, 0.5, 0.5, 0.4167, 0.5, 0.4167, 0.5, 0.5, 0.5, 0.5, 0.5, 0.4167, 0.5, 0.4167, 0.5, 0.5, 0.5, 0.25, 0.5, 0.1667, 0.5, 0.1667, 0.5, 0.25, 0.5, 0.25, 0.5, 0.1667, 0.5, 0.1667, 0.5, 0.25, 0.5, 1.0, 0.5, 0.9167, 0.5, 0.9167, 0.5, 0.9989, 0.5, 0.9989, 0.5, 0.9167, 0.5, 0.9167, 0.5, 1.0, 0.5, 0.6667, 0.5, 0.5833, 0.5, 0.5833, 0.5, 0.6667, 0.5, 0.6667, 0.5, 0.5833, 0.5, 0.5833, 0.5, 0.6667, 0.5, 0.75, 0.5, 0.6667, 0.5, 0.6667, 0.5, 0.75, 0.5, 0.75, 0.5, 0.6667, 0.5, 0.6667, 0.5, 0.75, 0.5, 0.8333, 0.5, 0.75, 0.5, 0.75, 0.5, 0.8333, 0.5, 0.8333, 0.5, 0.75, 0.5, 0.75, 0.5, 0.8333, 0.5, 0.1667, 0.5, 0.08333, 0.5, 0.08333, 0.5, 0.1667, 0.5, 0.1667, 0.5, 0.08333, 0.5, 0.08333, 0.5, 0.1667, 0.5, 0.08333, 0.5, 0.0, 0.5, 0.001125, 0.5, 0.08333, 0.5, 0.08333, 0.5, 0.001125, 0.5, 0.0, 0.5, 0.08333, 0.5, 0.6305, 0.5, 0.6179, 0.5, 0.7122, 0.5, 0.7741, 0.5, 0.719, 0.5, 0.7844, 0.5, 0.7844, 0.5, 0.719, 0.5, 0.719, 0.5, 0.7844, 0.5, 0.7741, 0.5, 0.7122, 0.5, 0.8364, 0.5, 0.7719, 0.5, 0.7706, 0.5, 0.836, 0.5, 0.836, 0.5, 0.7706, 0.5, 0.7585, 0.5, 0.8217, 0.5, 0.3114, 0.5, 0.2469, 0.5, 0.2473, 0.5, 0.3127, 0.5, 0.3127, 0.5, 0.2473, 0.5, 0.2616, 0.5, 0.3248, 0.5, 0.7844, 0.5, 0.8364, 0.5, 0.836, 0.5, 0.7844, 0.5, 0.7844, 0.5, 0.836, 0.5, 0.8217, 0.5, 0.7741, 0.5, 0.3712, 0.5, 0.3093, 0.5, 0.2989, 0.5, 0.3644, 0.5, 0.3644, 0.5, 0.2989, 0.5, 0.2989, 0.5, 0.3644, 0.5, 0.5069, 0.5, 0.438, 0.5, 0.4341, 0.5, 0.5057, 0.5, 0.5057, 0.5, 0.4341, 0.5, 0.4341, 0.5, 0.5057, 0.5, 0.3093, 0.5, 0.2616, 0.5, 0.2473, 0.5, 0.2989, 0.5, 0.2989, 0.5, 0.2473, 0.5, 0.2469, 0.5, 0.2989, 0.5, 0.7719, 0.5, 0.3114, 0.5, 0.3127, 0.5, 0.7706, 0.5, 0.7706, 0.5, 0.3127, 0.5, 0.3248, 0.5, 0.7585, 0.5, 0.5777, 0.5, 0.6492, 0.5, 0.6492, 0.5, 0.5777, 0.5, 0.5777, 0.5, 0.6492, 0.5, 0.6453, 0.5, 0.5764, 0.5, 0.5764, 0.5, 0.5069, 0.5, 0.5057, 0.5, 0.5777, 0.5, 0.5777, 0.5, 0.5057, 0.5, 0.5057, 0.5, 0.5777, 0.5, 0.438, 0.5, 0.3712, 0.5, 0.3644, 0.5, 0.4341, 0.5, 0.4341, 0.5, 0.3644, 0.5, 0.3644, 0.5, 0.4341, 0.5, 0.6492, 0.5, 0.719, 0.5, 0.719, 0.5, 0.6492, 0.5, 0.6492, 0.5, 0.719, 0.5, 0.7122, 0.5, 0.6453, 0.5, 0.719, 0.5, 0.7844, 0.5, 0.7844, 0.5, 0.719, 0.5, 0.75, 0.183, 0.6667, 0.183, 0.6667, 0.173, 0.75, 0.173, 0.75, 0.173, 0.6667, 0.173, 0.6639, 0.186, 0.7397, 0.186, 0.7397, 0.186, 0.6639, 0.186, 0.6594, 0.2166, 0.7235, 0.2166, 0.6667, 0.183, 0.5833, 0.183, 0.5833, 0.173, 0.6667, 0.173, 0.6667, 0.173, 0.5833, 0.173, 0.5861, 0.186, 0.6639, 0.186, 0.6639, 0.186, 0.5861, 0.186, 0.5904, 0.2166, 0.6594, 0.2166, 0.5833, 0.183, 0.5, 0.183, 0.5, 0.173, 0.5833, 0.173, 0.5833, 0.173, 0.5, 0.173, 0.5069, 0.186, 0.5861, 0.186, 0.5861, 0.186, 0.5069, 0.186, 0.5177, 0.2166, 0.5904, 0.2166, 0.4429, 0.2166, 0.5177, 0.2166, 0.5069, 0.186, 0.4268, 0.186, 0.4268, 0.186, 0.5069, 0.186, 0.5, 0.173, 0.4167, 0.173, 0.4167, 0.173, 0.5, 0.173, 0.5, 0.183, 0.4167, 0.183, 0.3672, 0.2166, 0.4429, 0.2166, 0.4268, 0.186, 0.3465, 0.186, 0.3465, 0.186, 0.4268, 0.186, 0.4167, 0.173, 0.3333, 0.173, 0.3333, 0.173, 0.4167, 0.173, 0.4167, 0.183, 0.3333, 0.183, 0.2911, 0.2166, 0.3672, 0.2166, 0.3465, 0.186, 0.2659, 0.186, 0.2659, 0.186, 0.3465, 0.186, 0.3333, 0.173, 0.25, 0.173, 0.25, 0.173, 0.3333, 0.173, 0.3333, 0.183, 0.25, 0.183, 0.2154, 0.2166, 0.2911, 0.2166, 0.2659, 0.186, 0.1855, 0.186, 0.1855, 0.186, 0.2659, 0.186, 0.25, 0.173, 0.1667, 0.173, 0.1667, 0.173, 0.25, 0.173, 0.25, 0.183, 0.1667, 0.183, 0.1406, 0.2166, 0.2154, 0.2166, 0.1855, 0.186, 0.1055, 0.186, 0.1055, 0.186, 0.1855, 0.186, 0.1667, 0.173, 0.08333, 0.173, 0.08333, 0.173, 0.1667, 0.173, 0.1667, 0.183, 0.08333, 0.183, 0.06786, 0.2166, 0.1406, 0.2166, 0.1055, 0.186, 0.02607, 0.186, 0.02607, 0.186, 0.1055, 0.186, 0.08333, 0.173, -0.000192, 0.173, -0.000192, 0.173, 0.08333, 0.173, 0.08333, 0.183, 0.0, 0.183, 1.0, 0.183, 0.9167, 0.183, 0.9167, 0.173, 1.0, 0.173, 1.0, 0.173, 0.9167, 0.173, 0.8904, 0.186, 0.9684, 0.186, 0.9684, 0.186, 0.8904, 0.186, 0.849, 0.2166, 0.918, 0.2166, 0.9167, 0.183, 0.8333, 0.183, 0.8333, 0.173, 0.9167, 0.173, 0.9167, 0.173, 0.8333, 0.173, 0.8145, 0.186, 0.8904, 0.186, 0.8904, 0.186, 0.8145, 0.186, 0.7849, 0.2166, 0.849, 0.2166, 0.8333, 0.183, 0.75, 0.183, 0.75, 0.173, 0.8333, 0.173, 0.8333, 0.173, 0.75, 0.173, 0.7397, 0.186, 0.8145, 0.186, 0.8145, 0.186, 0.7397, 0.186, 0.7235, 0.2166, 0.7849, 0.2166, 0.7235, 0.2166, 0.6594, 0.2166, 0.6185, 0.5, 0.5734, 0.5, 0.5, 0.5, 0.4519, 0.5, 0.4519, 0.5, 0.5, 0.5, 0.4381, 0.5, 0.4999, 0.5, 0.4999, 0.5, 0.4381, 0.5, 0.5619, 0.5, 0.5632, 0.5, 0.5632, 0.5, 0.5619, 0.5, 0.4362, 0.5, 0.4368, 0.5, 0.4368, 0.5, 0.4362, 0.5, 0.4368, 0.5, 0.4381, 0.5, 0.4381, 0.5, 0.4368, 0.5, 0.5632, 0.5, 0.5638, 0.5, 0.5638, 0.5, 0.5632, 0.5, 0.4999, 0.5, 0.5619, 0.5, 0.5619, 0.5, 0.4999, 0.5, 0.5481, 0.5, 0.5481, 0.5, 0.5481, 0.5, 0.5481, 0.5, 0.4519, 0.5, 0.5, 0.5, 0.5, 0.5, 0.4362, 0.5, 0.5, 0.5, 0.5481, 0.5, 0.5638, 0.5, 0.5, 0.5, 0.5481, 0.5, 0.5481, 0.5, 0.5638, 0.5, 0.5638, 0.5, 0.4519, 0.5, 0.4519, 0.5, 0.4362, 0.5, 0.4362, 0.5, 0.5481, 0.5, 0.5, 0.5, 0.5, 0.5, 0.5638, 0.5, 0.5, 0.5, 0.4519, 0.5, 0.4362, 0.5, 0.5, 0.5, 0.5, 0.5, 0.5403, 0.5, 0.5403, 0.5, 0.5, 0.5, 0.5403, 0.5, 0.5, 0.5, 0.5, 0.5, 0.5403, 0.5, 0.4519, 0.5, 0.5, 0.5, 0.5, 0.5, 0.4519, 0.5, 0.4519, 0.5, 0.4519, 0.5, 0.4519, 0.5, 0.4519, 0.5, 0.5481, 0.5, 0.5, 0.5, 0.5, 0.5, 0.5481, 0.5, 0.5, 0.5, 0.5481, 0.5, 0.5481, 0.5, 0.5, 0.5, 0.4598, 0.5, 0.5, 0.5, 0.5, 0.5, 0.4519, 0.5, 0.5, 0.5, 0.5403, 0.5, 0.5481, 0.5, 0.5, 0.5, 0.5403, 0.5, 0.5403, 0.5, 0.5481, 0.5, 0.5481, 0.5, 0.4598, 0.5, 0.4598, 0.5, 0.4519, 0.5, 0.4519, 0.5, 0.5403, 0.5, 0.5, 0.5, 0.5, 0.5, 0.5481, 0.5, 0.5, 0.5, 0.4598, 0.5, 0.4519, 0.5, 0.5, 0.5, 0.4598, 0.5, 0.5, 0.5, 0.5, 0.5, 0.4598, 0.5, 0.5227, 0.5, 0.5, 0.5, 0.5, 0.5, 0.5227, 0.5, 0.5403, 0.5, 0.5403, 0.5, 0.5403, 0.5, 0.5403, 0.5, 0.4598, 0.5, 0.4598, 0.5, 0.4598, 0.5, 0.4598, 0.5, 0.5, 0.5, 0.4598, 0.5, 0.4598, 0.5, 0.5, 0.5, 0.4773, 0.5, 0.5, 0.5, 0.5, 0.5, 0.4706, 0.5, 0.4706, 0.5, 0.5, 0.5, 0.5, 0.5, 0.4623, 0.5, 0.4623, 0.5, 0.5, 0.5, 0.5, 0.5, 0.4604, 0.5, 0.4604, 0.5, 0.5, 0.5, 0.5, 0.5, 0.4598, 0.5, 0.5, 0.5, 0.5227, 0.5, 0.5294, 0.5, 0.5, 0.5, 0.5, 0.5, 0.5294, 0.5, 0.5377, 0.5, 0.5, 0.5, 0.5, 0.5, 0.5377, 0.5, 0.5396, 0.5, 0.5, 0.5, 0.5, 0.5, 0.5396, 0.5, 0.5403, 0.5, 0.5, 0.5, 0.5227, 0.5, 0.5227, 0.5, 0.5294, 0.5, 0.5294, 0.5, 0.5294, 0.5, 0.5294, 0.5, 0.5377, 0.5, 0.5377, 0.5, 0.5377, 0.5, 0.5377, 0.5, 0.5396, 0.5, 0.5396, 0.5, 0.5396, 0.5, 0.5396, 0.5, 0.5403, 0.5, 0.5403, 0.5, 0.4598, 0.5, 0.4598, 0.5, 0.4604, 0.5, 0.4604, 0.5, 0.4604, 0.5, 0.4604, 0.5, 0.4623, 0.5, 0.4623, 0.5, 0.4623, 0.5, 0.4623, 0.5, 0.4706, 0.5, 0.4706, 0.5, 0.4706, 0.5, 0.4706, 0.5, 0.4773, 0.5, 0.4773, 0.5, 0.5, 0.5, 0.5403, 0.5, 0.5396, 0.5, 0.5, 0.5, 0.5, 0.5, 0.5396, 0.5, 0.5377, 0.5, 0.5, 0.5, 0.5, 0.5, 0.5377, 0.5, 0.5294, 0.5, 0.5, 0.5, 0.5, 0.5, 0.5294, 0.5, 0.5227, 0.5, 0.5, 0.5, 0.4598, 0.5, 0.5, 0.5, 0.5, 0.5, 0.4604, 0.5, 0.4604, 0.5, 0.5, 0.5, 0.5, 0.5, 0.4623, 0.5, 0.4623, 0.5, 0.5, 0.5, 0.5, 0.5, 0.4706, 0.5, 0.4706, 0.5, 0.5, 0.5, 0.5, 0.5, 0.4773, 0.5, 0.5, 0.5, 0.4773, 0.5, 0.4773, 0.5, 0.5, 0.5, 0.0, 0.5, 0.08333, 0.5, 0.08333, 0.5, 0.0, 0.5, 0.5, 0.5, 0.5833, 0.5, 0.5833, 0.5, 0.5, 0.5, 0.6667, 0.5, 0.75, 0.5, 0.75, 0.5, 0.6667, 0.5, 0.8333, 0.5, 0.9167, 0.5, 0.9167, 0.5, 0.8333, 0.5, 0.0, 0.5, 0.08333, 0.5, 0.08333, 0.5, 0.0, 0.5, 0.4167, 0.5, 0.5, 0.5, 0.5, 0.5, 0.4167, 0.5, 0.6667, 0.5, 0.75, 0.5, 0.75, 0.5, 0.6667, 0.5, 0.5833, 0.5, 0.6667, 0.5, 0.6667, 0.5, 0.5833, 0.5, 0.1667, 0.5, 0.25, 0.5, 0.25, 0.5, 0.1667, 0.5, 0.3333, 0.5, 0.4167, 0.5, 0.4167, 0.5, 0.3333, 0.5, 0.08333, 0.5, 0.1667, 0.5, 0.1667, 0.5, 0.08333, 0.5, 0.75, 0.5, 0.8333, 0.5, 0.8333, 0.5, 0.75, 0.5, 0.3333, 0.5, 0.25, 0.5, 0.25, 0.5, 0.3333, 0.5, 0.08333, 0.5, 0.0, 0.5, 0.0, 0.5, 0.08333, 0.5, 0.3333, 0.5, 0.25, 0.5, 0.25, 0.5, 0.3333, 0.5, 0.5, 0.5, 0.4167, 0.5, 0.4167, 0.5, 0.5, 0.5, 0.5833, 0.5, 0.5, 0.5, 0.5, 0.5, 0.5833, 0.5, 0.5, 0.5, 0.4167, 0.5, 0.4167, 0.5, 0.5, 0.5, 1.0, 0.5, 0.9167, 0.5, 0.9167, 0.5, 1.0, 0.5, 0.75, 0.5, 0.6667, 0.5, 0.6667, 0.5, 0.75, 0.5, 1.0, 0.5, 0.9167, 0.5, 0.9167, 0.5, 1.0, 0.5, 0.8333, 0.5, 0.75, 0.5, 0.75, 0.5, 0.8333, 0.5, 0.1667, 0.5, 0.25, 0.5, 0.25, 0.5, 0.1667, 0.5, 0.8333, 0.5, 0.75, 0.5, 0.75, 0.5, 0.8333, 0.5, 0.08333, 0.5, 0.0, 0.5, 0.0, 0.5, 0.08333, 0.5, 0.9167, 0.5, 1.0, 0.5, 1.0, 0.5, 0.9167, 0.5, 0.08333, 0.5, 0.0, 0.5, 0.0, 0.5, 0.08333, 0.5, 0.5833, 0.5, 0.5, 0.5, 0.5, 0.5, 0.5833, 0.5, 0.5833, 0.5, 0.6667, 0.5, 0.6667, 0.5, 0.5833, 0.5, 0.5833, 0.5, 0.5, 0.5, 0.5, 0.5, 0.5833, 0.5, 0.75, 0.5, 0.6667, 0.5, 0.6667, 0.5, 0.75, 0.5, 0.8333, 0.5, 0.75, 0.5, 0.75, 0.5, 0.8333, 0.5, 0.75, 0.5, 0.6667, 0.5, 0.6667, 0.5, 0.75, 0.5, 0.6667, 0.5, 0.5833, 0.5, 0.5833, 0.5, 0.6667, 0.5, 0.3333, 0.5, 0.25, 0.5, 0.25, 0.5, 0.3333, 0.5, 0.6667, 0.5, 0.5833, 0.5, 0.5833, 0.5, 0.6667, 0.5, 0.1667, 0.5, 0.08333, 0.5, 0.08333, 0.5, 0.1667, 0.5, 0.25, 0.5, 0.1667, 0.5, 0.1667, 0.5, 0.25, 0.5, 0.1667, 0.5, 0.08333, 0.5, 0.08333, 0.5, 0.1667, 0.5, 0.4167, 0.5, 0.3333, 0.5, 0.3333, 0.5, 0.4167, 0.5, 0.6667, 0.5, 0.5833, 0.5, 0.5833, 0.5, 0.6667, 0.5, 0.4167, 0.5, 0.3333, 0.5, 0.3333, 0.5, 0.4167, 0.5, 0.25, 0.5, 0.1667, 0.5, 0.1667, 0.5, 0.25, 0.5, 0.08333, 0.5, 0.1667, 0.5, 0.1667, 0.5, 0.08333, 0.5, 0.25, 0.5, 0.1667, 0.5, 0.1667, 0.5, 0.25, 0.5, 0.9167, 0.5, 0.8333, 0.5, 0.8333, 0.5, 0.9167, 0.5, 0.4167, 0.5, 0.5, 0.5, 0.5, 0.5, 0.4167, 0.5, 0.9167, 0.5, 0.8333, 0.5, 0.8333, 0.5, 0.9167, 0.5, 0.8333, 0.5, 0.9167, 0.5, 0.9167, 0.5, 0.8333, 0.5, 0.5, 0.5, 0.4167, 0.5, 0.4167, 0.5, 0.5, 0.5, 1.0, 0.5, 0.9167, 0.5, 0.9167, 0.5, 1.0, 0.5, 0.8333, 0.5, 0.75, 0.5, 0.75, 0.5, 0.8333, 0.5, 0.08333, 0.5, 0.0, 0.5, 0.0, 0.5, 0.08333, 0.5, 0.5833, 0.5, 0.5, 0.5, 0.5, 0.5, 0.5833, 0.5, 0.75, 0.5, 0.6667, 0.5, 0.6667, 0.5, 0.75, 0.5, 0.6667, 0.5, 0.5833, 0.5, 0.5833, 0.5, 0.6667, 0.5, 0.1667, 0.5, 0.08333, 0.5, 0.08333, 0.5, 0.1667, 0.5, 0.4167, 0.5, 0.3333, 0.5, 0.3333, 0.5, 0.4167, 0.5, 0.25, 0.5, 0.1667, 0.5, 0.1667, 0.5, 0.25, 0.5, 0.9167, 0.5, 0.8333, 0.5, 0.8333, 0.5, 0.9167, 0.5, 0.5, 0.5, 0.4167, 0.5, 0.4167, 0.5, 0.5, 0.5, 0.25, 0.5, 0.3333, 0.5, 0.3333, 0.5, 0.25, 0.5, 0.6667, 0.5, 0.75, 0.5, 0.75, 0.5, 0.6667, 0.5, 0.4167, 0.5, 0.3333, 0.5, 0.3333, 0.5, 0.4167, 0.5, 0.75, 0.5, 0.8333, 0.5, 0.8333, 0.5, 0.75, 0.5, 0.5, 0.5, 0.5833, 0.5, 0.5833, 0.5, 0.5, 0.5, 0.9167, 0.5, 0.8333, 0.5, 0.8333, 0.5, 0.9167, 0.5, 0.0, 0.5, 0.08333, 0.5, 0.08333, 0.5, 0.0, 0.5, 0.3333, 0.5, 0.4167, 0.5, 0.4167, 0.5, 0.3333, 0.5, 0.1667, 0.5, 0.08333, 0.5, 0.08333, 0.5, 0.1667, 0.5, 0.8333, 0.5, 0.9167, 0.5, 0.9167, 0.5, 0.8333, 0.5, 1.0, 0.5, 0.9167, 0.5, 0.9167, 0.5, 1.0, 0.5])
me_sphere.materials.append(mat_primary)
me_sphere.materials.append(mat_metal)
me_sphere.materials.append(mat_front)
me_sphere.materials.append(mat_accent)
me_sphere.materials.append(mat_glow)
me_sphere.use_remesh_fix_poles = True
me_sphere.use_remesh_preserve_attributes = False
me_sphere.use_mirror_vertex_groups = False
me_sphere.update()

# ---- objects
ob_sphere = bpy.data.objects.new('Sphere', me_sphere)

# ---- transforms, parenting, visibility, modifiers, constraints
ob_sphere.location = (0.0, 0.0, 0.0)
ob_sphere.rotation_euler = (-0.0, 1.571, 0.0)
ob_sphere.lineart.crease_threshold = 0.0

# ---- collection membership
col_collection.objects.link(ob_sphere)

# ---- scene / render settings (as saved in the file)
scene.frame_start = 1; scene.frame_end = 250; scene.frame_set(1)
scene.render.engine = 'BLENDER_EEVEE_NEXT'
scene.cycles.use_denoising = False
scene.cycles.samples = 128
scene.cycles.sampling_pattern = 'TABULATED_SOBOL'
scene.cycles.use_adaptive_sampling = False
scene.cycles.use_light_tree = False
scene.view_settings.view_transform = 'Filmic'
bpy.context.view_layer.update()

# ---- added for rendering (the .blend has no active camera and no usable light): camera, sun
cam_auto = bpy.data.cameras.new('AutoCamera')
cam_auto.lens = 50.0
cam_auto.sensor_width = 36.0
cam_auto.clip_end = 1000.0
ob_auto_camera = bpy.data.objects.new('AutoCamera', cam_auto)
scene.collection.objects.link(ob_auto_camera)
ob_auto_camera.location = (7.25084, -8.13666, 4.94079)
ob_auto_camera.rotation_euler = (1.09748, -7.21219e-08, 0.694738)
scene.camera = ob_auto_camera
light_auto_sun = bpy.data.lights.new('AutoSun', 'SUN')
light_auto_sun.energy = 3.0
light_auto_sun.angle = 0.0523599
ob_auto_sun = bpy.data.objects.new('AutoSun', light_auto_sun)
scene.collection.objects.link(ob_auto_sun)
ob_auto_sun.rotation_euler = (0.872665, 0.174533, 0.523599)
bpy.context.view_layer.update()
